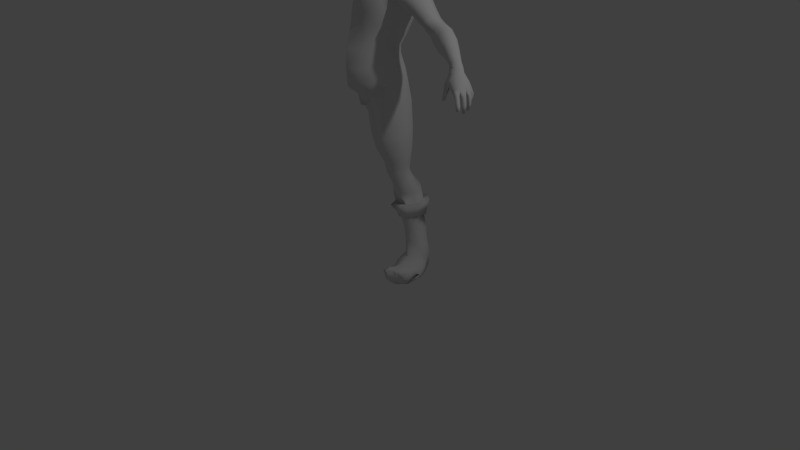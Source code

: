 # Source: PP_KrigerTegning_03_StartStoevler2_Half.blend  (saved by Blender 2.69.0; exported with 4.5.12 LTS)
import bpy
from mathutils import Matrix  # noqa: F401  (used for matrix-valued properties, if any)

bpy.ops.wm.read_factory_settings(use_empty=True)
scene = bpy.context.scene
scene.name = 'Scene'

# ---- collections
col_collection_1 = bpy.data.collections.new('Collection 1'); scene.collection.children.link(col_collection_1)

# ---- world
world_world = bpy.data.worlds.new('World'); scene.world = world_world
world_world.color = (0.05088, 0.05088, 0.05088)
world_world.use_sun_shadow = False
world_world.sun_shadow_jitter_overblur = 0.0
world_world.cycles.sampling_method = 'MANUAL'
world_world.cycles.sample_map_resolution = 256

# ---- cameras
cam_camera = bpy.data.cameras.new('Camera')
cam_camera.clip_end = 100.0
cam_camera.lens = 35.0
cam_camera.sensor_width = 32.0
cam_camera.sensor_height = 18.0
cam_camera.ortho_scale = 7.314
cam_camera.dof.focus_distance = 0.0
cam_camera.dof.aperture_fstop = 128.0

# ---- lights
light_lamp = bpy.data.lights.new('Lamp', 'POINT')
light_lamp.transmission_factor = 0.0
light_lamp.cutoff_distance = 30.0
light_lamp.energy = 100.0
light_lamp.shadow_buffer_clip_start = 1.001
light_lamp.shadow_soft_size = 0.1
light_lamp.shadow_maximum_resolution = 0.006
light_lamp.use_absolute_resolution = True
light_lamp.cycles.use_multiple_importance_sampling = False

# ---- meshes
me_objlowman = bpy.data.meshes.new('objlowman_')
me_objlowman.from_pydata([(-1.05e-07, 4.111, -0.157), (-1.05e-07, 3.876, -0.1076), (-2.744e-05, 2.736, 0.4493), (-1.05e-07, 2.46, -0.2688), (1.633e-07, 2.29, 0.424), (-1.045e-07, 3.996, 0.3947), (-1.05e-07, 4.034, 0.3728), (-1.051e-07, 3.901, 0.3435), (-1.054e-07, 3.901, 0.4017), (-1.05e-07, 3.844, 0.3587), (-1.05e-07, 4.227, 0.3523), (-1.05e-07, 4.084, 0.3876), (-1.05e-07, 4.304, 0.2885), (-0.002594, 3.75, 0.3344), (-0.002594, 3.778, 0.3432), (-2.599e-05, 3.016, 0.3742), (-2.599e-05, 3.162, 0.3605), (-2.6e-05, 3.658, -0.2099), (-2.6e-05, 3.524, -0.2673), (-2.6e-05, 2.733, -0.1762), (-2.6e-05, 2.932, -0.1991), (-2.599e-05, 3.308, 0.3316), (-2.599e-05, 3.441, 0.2752), (-2.6e-05, 3.12, -0.2843), (-2.6e-05, 3.333, -0.3117), (-1.05e-07, 4.364, 0.1486), (-2.599e-05, 3.53, 0.1918), (-1.05e-07, 4.316, -0.06873), (-1.05e-07, 4.228, -0.1379), (-1.05e-07, 2.318, -0.2982), (-1.05e-07, 2.179, 0.2707), (-1.05e-07, 2.037, 0.2264), (-1.05e-07, 2.188, -0.2551), (-1.05e-07, 2.101, -0.03637), (-1.05e-07, 3.772, 0.1875), (-1.05e-07, 4.011, -0.1255), (-1.05e-07, 3.787, -0.1312), (-1.05e-07, 3.71, -0.1592), (-2.599e-05, 3.639, 0.1752), (-0.002594, 3.698, 0.1719), (-1.05e-07, 4.359, 0.03102), (-1.05e-07, 3.946, -0.1035), (-1.05e-07, 2.608, -0.1575), (1.633e-07, 2.514, 0.4515), (0.1298, 2.912, -0.2472), (0.3314, 2.9, -0.1999), (0.406, 3.122, -0.251), (0.1768, 3.115, -0.3151), (0.1515, 3.0, 0.3478), (0.2027, 3.154, 0.3791), (0.1462, 3.695, -0.229), (0.1822, 3.562, -0.2917), (0.1964, 3.342, -0.3136), (0.393, 3.343, -0.3033), (0.3819, 3.59, -0.2494), (0.1155, 2.742, -0.2069), (0.19, 3.326, 0.369), (0.1201, 3.499, 0.2493), (0.3144, 2.63, 0.1965), (0.1705, 2.517, 0.414), (0.1594, 2.73, 0.3753), (0.2528, 2.856, 0.2417), (0.3007, 2.658, -0.1201), (0.3687, 2.681, 0.03121), (0.3674, 2.778, 0.04536), (0.2823, 2.746, -0.1359), (0.3726, 2.991, 0.04509), (0.3953, 3.145, 0.02964), (0.0964, 4.35, 0.1409), (0.1675, 4.276, 0.1504), (0.1502, 4.213, 0.2525), (0.09295, 4.286, 0.2771), (0.3115, 3.017, 0.2623), (0.6586, 3.35, 0.07925), (0.5656, 3.28, 0.1393), (0.4485, 3.346, 0.1654), (0.5021, 3.498, 0.1176), (0.6798, 3.385, -0.04776), (0.5492, 3.551, -0.07542), (0.686, 3.335, -0.1922), (0.6156, 3.455, -0.2291), (0.6336, 3.238, -0.2186), (0.5291, 3.312, -0.2361), (0.4728, 3.226, -0.09507), (0.4437, 3.24, -0.105), (0.4816, 3.238, 0.00386), (0.4592, 3.266, -0.01723), (0.4901, 3.248, 0.09208), (0.4227, 3.274, 0.1059), (0.877, 3.095, 0.1164), (0.7493, 3.178, 0.1167), (0.8176, 3.24, 0.05766), (0.9245, 3.158, 0.05994), (0.9237, 3.168, -0.03657), (0.8256, 3.263, -0.04699), (0.9023, 3.142, -0.1328), (0.802, 3.23, -0.1559), (0.7276, 3.151, -0.178), (0.8535, 3.078, -0.1548), (0.6089, 3.15, -0.07165), (0.8126, 3.025, -0.08833), (0.6116, 3.16, 0.01033), (0.8263, 3.017, 0.001287), (0.8415, 3.048, 0.06357), (0.6361, 3.174, 0.07527), (1.147, 2.913, 0.1372), (1.048, 2.976, 0.09676), (1.088, 3.056, 0.07726), (1.199, 2.989, 0.1234), (1.233, 3.028, 0.02629), (1.122, 3.097, -0.01182), (1.202, 2.97, -0.08274), (1.072, 3.051, -0.1353), (1.023, 2.982, -0.1657), (1.15, 2.879, -0.1224), (0.9869, 2.896, -0.08934), (1.097, 2.805, -0.0652), (0.9873, 2.867, 0.01028), (1.101, 2.804, 0.03356), (1.01, 2.914, 0.08452), (1.114, 2.849, 0.1128), (1.253, 2.846, 0.1641), (1.298, 2.906, 0.1476), (1.325, 2.933, 0.07738), (1.315, 2.892, -0.001785), (1.288, 2.82, -0.0402), (1.252, 2.761, -0.01303), (1.243, 2.764, 0.05684), (1.239, 2.797, 0.1273), (0.2719, 3.672, -0.1224), (0.3765, 3.628, -0.05207), (0.3097, 3.646, -0.002397), (0.3104, 3.562, 0.1165), (0.2186, 3.596, 0.09586), (0.0905, 3.564, 0.1759), (0.1653, 4.184, -0.04661), (0.1602, 4.254, -0.0268), (0.09462, 4.303, -0.05795), (0.111, 4.216, -0.1165), (0.3543, 3.368, 0.2684), (0.3677, 3.179, 0.2076), (1.515, 2.72, 0.1807), (1.505, 2.698, 0.2458), (1.446, 2.762, 0.218), (1.466, 2.786, 0.1619), (1.473, 2.764, 0.1033), (1.507, 2.71, 0.1188), (1.452, 2.712, 0.07255), (1.483, 2.68, 0.07767), (1.426, 2.684, 0.07634), (1.457, 2.651, 0.07145), (1.438, 2.617, 0.1079), (1.401, 2.669, 0.1055), (1.375, 2.601, 0.2661), (1.378, 2.666, 0.1704), (1.409, 2.705, 0.2478), (1.423, 2.62, 0.3128), (1.571, 2.641, 0.2737), (1.581, 2.652, 0.1989), (1.628, 2.596, 0.217), (1.618, 2.592, 0.2949), (1.574, 2.645, 0.1262), (1.548, 2.62, 0.07817), (1.599, 2.569, 0.09243), (1.618, 2.579, 0.1386), (1.515, 2.585, 0.07705), (1.569, 2.538, 0.08995), (1.501, 2.563, 0.1193), (1.584, 2.528, 0.1442), (1.496, 2.573, 0.1863), (1.599, 2.541, 0.2147), (1.678, 2.361, 0.2757), (1.668, 2.356, 0.3074), (1.695, 2.352, 0.3242), (1.705, 2.355, 0.2923), (1.488, 2.655, 0.299), (1.472, 2.586, 0.3116), (1.431, 2.429, 0.315), (1.408, 2.426, 0.3374), (1.439, 2.442, 0.3555), (1.456, 2.444, 0.3354), (1.426, 2.58, 0.1675), (1.432, 2.554, 0.2454), (1.666, 2.36, 0.1994), (1.647, 2.379, 0.1874), (1.646, 2.377, 0.2269), (1.672, 2.364, 0.229), (1.53, 2.617, 0.3234), (1.58, 2.586, 0.3464), (1.697, 2.386, 0.3743), (1.68, 2.384, 0.4011), (1.704, 2.395, 0.4154), (1.717, 2.397, 0.3851), (1.604, 2.425, 0.1487), (1.62, 2.417, 0.1531), (1.618, 2.406, 0.1282), (1.596, 2.423, 0.1169), (1.683, 2.522, 0.2647), (1.676, 2.518, 0.3097), (1.654, 2.501, 0.2497), (1.642, 2.492, 0.3025), (1.588, 2.535, 0.2873), (1.635, 2.503, 0.2144), (1.644, 2.499, 0.1662), (1.679, 2.51, 0.2141), (1.677, 2.508, 0.1737), (1.664, 2.532, 0.3473), (1.644, 2.521, 0.3891), (1.64, 2.503, 0.3341), (1.622, 2.5, 0.3666), (1.55, 2.547, 0.3351), (1.61, 2.5, 0.09934), (1.637, 2.516, 0.09936), (1.612, 2.502, 0.137), (1.638, 2.519, 0.1316), (1.699, 2.426, 0.3237), (1.709, 2.431, 0.2819), (1.679, 2.42, 0.2709), (1.663, 2.411, 0.3111), (1.658, 2.435, 0.2195), (1.664, 2.441, 0.1797), (1.693, 2.423, 0.2244), (1.69, 2.428, 0.1882), (1.705, 2.443, 0.3723), (1.682, 2.438, 0.413), (1.677, 2.431, 0.3595), (1.657, 2.428, 0.3898), (1.607, 2.46, 0.108), (1.638, 2.465, 0.1087), (1.612, 2.462, 0.1422), (1.64, 2.466, 0.1413), (1.353, 2.771, 0.1883), (1.391, 2.815, 0.1841), (1.415, 2.832, 0.1348), (1.419, 2.802, 0.07306), (1.403, 2.746, 0.0402), (1.375, 2.711, 0.05542), (1.353, 2.712, 0.09194), (1.343, 2.738, 0.1429), (1.426, 2.478, 0.2805), (1.464, 2.507, 0.3153), (1.397, 2.485, 0.3142), (1.44, 2.505, 0.3459), (1.492, 2.574, 0.3236), (1.491, 2.559, 0.2584), (0.9788, 3.022, 0.0708), (1.011, 3.091, 0.04688), (1.036, 3.12, -0.03032), (0.9679, 3.102, -0.1296), (0.9266, 3.039, -0.1524), (0.9068, 2.969, -0.08612), (0.9241, 2.929, -0.001979), (0.9437, 2.97, 0.05878), (0.1496, 2.477, -0.2582), (0.1848, 2.289, -0.337), (0.1962, 2.373, 0.4222), (0.3295, 2.481, 0.1855), (0.3642, 2.315, 0.1729), (0.2122, 2.208, 0.2642), (0.3903, 2.519, 0.001843), (0.4315, 2.361, 0.001703), (0.3671, 2.493, -0.1365), (0.3875, 2.331, -0.1652), (0.04852, 2.029, 0.1965), (0.02737, 2.083, -0.03826), (0.05859, 2.134, -0.3302), (0.375, 2.14, 0.2194), (0.1918, 2.086, 0.2548), (0.4509, 2.11, 0.01976), (0.4296, 2.119, -0.1848), (0.2683, 2.078, -0.2862), (0.08965, 1.969, 0.1873), (0.1212, 1.995, -0.194), (0.05681, 1.905, -0.03246), (0.1158, 3.809, 0.2491), (0.06572, 3.795, 0.1781), (0.04282, 3.787, 0.1837), (0.03343, 3.753, 0.2676), (0.08597, 4.01, -0.108), (0.1087, 4.096, -0.1381), (0.0713, 3.797, -0.1302), (0.06868, 3.887, -0.09752), (0.09564, 3.73, -0.1653), (0.1381, 4.017, -0.05267), (0.1584, 4.085, -0.06396), (0.1422, 3.8, -0.08535), (0.1147, 3.899, -0.03984), (0.1804, 3.708, -0.07692), (0.1681, 4.082, 0.009577), (0.1746, 4.156, 0.04981), (0.1291, 3.776, 0.0896), (0.1405, 3.899, 0.04412), (0.1883, 3.671, 0.0267), (0.1506, 3.659, 0.1057), (0.07881, 3.654, 0.1599), (0.08646, 3.762, 0.1463), (0.04037, 3.749, 0.1689), (0.1197, 3.966, -0.03772), (0.139, 3.976, 0.01886), (0.1544, 4.03, 0.003772), (0.09485, 4.345, 0.03618), (0.1694, 4.266, 0.0485), (0.1831, 4.168, 0.1389), (0.1981, 4.063, 0.05911), (0.1777, 4.052, 0.09283), (0.181, 4.075, 0.1033), (0.1955, 4.085, 0.07562), (0.1881, 3.996, 0.0718), (0.1716, 3.996, 0.09687), (0.1755, 4.025, 0.09164), (0.1944, 4.03, 0.05751), (0.1555, 3.887, 0.1216), (0.133, 3.837, 0.1439), (0.1697, 4.05, 0.1823), (0.1723, 4.055, 0.2289), (0.1734, 4.114, 0.2155), (0.171, 4.085, 0.1675), (0.1452, 3.87, 0.2271), (0.1574, 3.927, 0.2099), (0.158, 3.985, 0.18), (0.1458, 3.975, 0.2325), (0.1635, 4.013, 0.2396), (0.1539, 4.02, 0.1892), (0.1946, 4.098, 0.07252), (0.1758, 4.105, 0.0764), (0.1762, 4.072, 0.04111), (0.1981, 4.07, 0.03848), (0.1879, 3.99, 0.05511), (0.1971, 4.032, 0.03573), (0.1705, 4.032, 0.0354), (0.1577, 3.985, 0.05502), (0.1695, 3.947, 0.1085), (0.1829, 3.953, 0.08055), (0.157, 3.94, 0.07553), (0.1556, 3.929, 0.1137), (0.1625, 3.965, 0.1316), (0.1659, 3.949, 0.1534), (0.1616, 3.991, 0.1466), (0.16, 4.018, 0.1523), (0.1611, 4.044, 0.1507), (0.1859, 4.092, 0.1146), (0.1749, 4.108, 0.1231), (0.1767, 3.97, 0.1063), (0.1689, 3.975, 0.122), (0.1653, 3.993, 0.122), (0.1686, 4.042, 0.123), (0.1647, 4.019, 0.1215), (0.1703, 4.068, 0.1412), (0.07293, 3.952, -0.08688), (0.186, 3.97, 0.0862), (0.1728, 4.059, 0.1241), (0.1267, 2.633, -0.2042), (0.4767, 1.094, 0.002272), (0.3958, 1.078, 0.0297), (0.3638, 1.241, 0.09927), (0.4395, 1.256, 0.07606), (0.4963, 1.252, -0.01775), (0.5124, 1.166, -0.05169), (0.4727, 1.272, -0.133), (0.4951, 1.195, -0.1683), (0.3928, 1.255, -0.2152), (0.4213, 1.204, -0.2139), (0.3277, 1.068, -0.01316), (0.3073, 1.249, 0.07741), (0.2684, 1.096, -0.1444), (0.2826, 1.201, -0.21), (0.2885, 1.26, -0.1975), (0.2747, 1.208, -0.1073), (0.7492, -0.03023, 0.2963), (0.6816, -0.01113, 0.3322), (0.802, 0.08481, 0.08684), (0.8363, 0.04732, 0.0563), (0.8282, -0.03158, 0.1954), (0.7814, -0.02205, 0.2687), (0.7465, 0.1081, -0.1963), (0.6479, 0.3477, -0.2111), (0.6573, 0.335, -0.2787), (0.6708, 0.113, -0.2797), (0.6065, 0.1295, -0.4076), (0.583, 0.3531, -0.3656), (0.7592, 0.1432, 0.1986), (0.5762, -0.01683, 0.3134), (0.5594, 0.1179, 0.3425), (0.7361, 0.1499, 0.2993), (0.4271, 0.1397, -0.3878), (0.4676, 0.2869, -0.3688), (0.4532, 0.2454, -0.2403), (0.4265, 0.1226, -0.2594), (0.4874, 0.1947, -0.1036), (0.4623, 0.4122, -0.1124), (0.4632, 0.626, -0.07616), (0.4693, 0.7208, -0.05524), (0.534, 0.7285, -0.08849), (0.5546, 0.5926, -0.1032), (0.5791, 0.7266, -0.1848), (0.5907, 0.5826, -0.1886), (0.5718, 0.6802, -0.3121), (0.5819, 0.479, -0.3508), (0.4688, 0.7075, -0.3543), (0.5198, 0.495, -0.3543), (0.402, 0.651, -0.09271), (0.4547, 0.5302, -0.09217), (0.448, 0.4389, -0.3491), (0.3719, 0.6649, -0.3434), (0.3479, 0.6781, -0.1931), (0.3966, 0.5134, -0.2096), (0.5344, 0.3811, -0.09027), (0.5036, 0.4824, -0.09641), (0.5828, 0.4819, -0.1206), (0.6615, 0.2857, -0.143), (0.3512, 1.357, 0.1174), (0.4472, 1.377, 0.08728), (0.508, 1.35, 0.01373), (0.4866, 1.365, -0.1347), (0.3985, 1.35, -0.1878), (0.2724, 1.366, 0.08537), (0.2555, 1.355, -0.1709), (0.219, 1.337, -0.08146), (0.4954, 0.989, -0.01722), (0.3487, 0.9767, 0.002109), (0.5628, 0.9916, -0.1201), (0.5457, 0.9773, -0.2464), (0.4506, 1.027, -0.3541), (0.3403, 0.9508, -0.04079), (0.2675, 0.9924, -0.3397), (0.2646, 0.9431, -0.1745), (0.648, 0.1899, -0.05667), (0.7286, 0.1383, -0.04884), (0.6248, 0.1553, 0.3877), (0.7588, 0.1286, -0.09876), (0.843, 0.04715, 0.004449), (0.7955, 0.08796, -0.09935), (0.7989, -0.006004, -0.1147), (0.8314, -0.01681, -0.001432), (0.5201, -0.03059, 0.02804), (0.4949, 0.1249, 0.05375), (0.5473, 0.093, 0.1496), (0.5484, -0.0191, 0.1422), (0.5942, 0.1859, -0.0283), (0.7152, 0.144, 0.3186), (0.441, 0.02267, -0.371), (0.5891, 0.02424, -0.4154), (0.6584, -0.002821, -0.3361), (0.746, -0.007168, -0.2035), (0.4815, -0.008213, -0.1328), (0.4453, -0.005857, -0.2825), (0.5163, 0.8491, -0.05611), (0.3734, 0.8172, -0.03272), (0.5738, 0.8593, -0.1588), (0.5621, 0.8517, -0.3108), (0.4634, 0.8348, -0.383), (0.3685, 0.8067, -0.07053), (0.298, 0.8011, -0.1906), (0.3264, 0.8198, -0.3662), (0.3241, 1.508, 0.1976), (0.4528, 1.529, 0.1706), (0.2855, 1.68, 0.2342), (0.4028, 1.702, 0.1951), (0.5222, 1.523, 0.02058), (0.51, 1.717, 0.02212), (0.5001, 1.573, -0.1473), (0.4889, 1.802, -0.1612), (0.3726, 1.556, -0.2347), (0.3436, 1.773, -0.227), (0.2265, 1.519, 0.1642), (0.1714, 1.698, 0.1986), (0.2107, 1.579, -0.2067), (0.1884, 1.419, -0.05169), (0.183, 1.743, -0.2126), (0.1311, 1.626, -0.0275), (0.6835, 0.0207, 0.0609), (0.6722, 0.1465, 0.3641), (0.8397, 0.03006, 0.0459), (0.6343, 0.1648, 0.4009), (0.5633, -0.01523, 0.2221), (0.5567, 0.09087, 0.2321), (0.5513, 0.8496, 0.01143), (0.6583, 0.143, 0.377), (0.7893, 0.1192, 0.1036), (0.8321, 0.04406, 0.05931), (0.8408, 0.02297, 0.04194), (0.8326, 0.0528, 0.04359), (0.8465, 0.002583, 0.04082), (0.745, -0.01216, 0.02968), (0.7245, -0.008485, -0.007809), (0.6362, -0.01757, 0.01039), (0.143, 4.015, 0.3061), (0.1353, 4.054, 0.2995), (0.1039, 3.874, 0.3077), (0.1161, 3.919, 0.2981), (0.02601, 4.002, 0.3322), (0.08208, 4.044, 0.3446), (0.1356, 3.97, 0.304), (0.0665, 3.914, 0.3308), (0.05408, 3.929, 0.3781), (0.1259, 4.106, 0.303), (0.1273, 4.168, 0.302), (0.06586, 3.858, 0.3478), (0.06938, 4.21, 0.3431), (0.07753, 4.091, 0.369), (0.09287, 3.834, 0.3047), (0.03732, 3.783, 0.3337), (0.6053, 0.1544, 0.2769), (0.7425, 0.1408, 0.3149), (0.7106, 0.1442, 0.3234), (0.8541, 0.114, 0.2844), (0.67, 0.1496, 0.2604), (0.8298, -0.0009608, 0.1403), (0.8082, 0.1092, 0.2877), (0.7644, 0.1362, 0.3081), (0.6501, 0.1506, 0.2653), (0.6784, 0.1332, 0.08703), (0.7441, 0.1156, 0.05098), (0.6604, 0.1335, 0.09573), (0.7897, 0.09662, 0.03406), (0.689, 0.1356, 0.08267), (0.6259, 0.1323, 0.1119), (0.7676, 0.1101, 0.04853), (0.3494, 0.8191, 0.04391), (0.4676, 0.6749, -0.03158), (0.5559, 0.6875, -0.07278), (0.6386, 0.8687, -0.1388), (0.6069, 0.6878, -0.1814), (0.595, 0.6753, -0.323), (0.6133, 0.8746, -0.3579), (0.4776, 0.6662, -0.3827), (0.4729, 0.8589, -0.4599), (0.2543, 0.8134, -0.1382), (0.3847, 0.6425, -0.07264), (0.2496, 0.8253, -0.4249), (0.3578, 0.6365, -0.3603), (0.323, 0.6292, -0.1865), (0.3323, 0.7514, -0.03986)], [], [(44, 47, 46), (44, 46, 45), (48, 49, 16), (48, 16, 15), (50, 51, 18), (50, 18, 17), (51, 54, 53), (51, 53, 52), (47, 52, 53), (47, 53, 46), (19, 20, 44), (19, 44, 55), (56, 57, 22), (56, 22, 21), (56, 21, 16), (56, 16, 49), (58, 61, 60), (58, 60, 59), (62, 65, 64), (62, 64, 63), (66, 45, 46), (66, 46, 67), (68, 71, 70), (68, 70, 69), (61, 64, 66), (61, 66, 72), (73, 76, 75), (73, 75, 74), (77, 78, 76), (77, 76, 73), (79, 80, 78), (79, 78, 77), (81, 82, 80), (81, 80, 79), (83, 84, 82), (83, 82, 81), (85, 86, 84), (85, 84, 83), (87, 88, 86), (87, 86, 85), (74, 75, 88), (74, 88, 87), (89, 92, 91), (89, 91, 90), (93, 94, 91), (93, 91, 92), (95, 96, 94), (95, 94, 93), (95, 98, 97), (95, 97, 96), (98, 100, 99), (98, 99, 97), (100, 102, 101), (100, 101, 99), (103, 104, 101), (103, 101, 102), (89, 90, 104), (89, 104, 103), (105, 108, 107), (105, 107, 106), (109, 110, 107), (109, 107, 108), (111, 112, 110), (111, 110, 109), (111, 114, 113), (111, 113, 112), (114, 116, 115), (114, 115, 113), (116, 118, 117), (116, 117, 115), (118, 120, 119), (118, 119, 117), (105, 106, 119), (105, 119, 120), (121, 122, 108), (121, 108, 105), (108, 122, 123), (108, 123, 109), (109, 123, 124), (109, 124, 111), (124, 125, 114), (124, 114, 111), (125, 126, 116), (125, 116, 114), (126, 127, 118), (126, 118, 116), (118, 127, 128), (118, 128, 120), (120, 128, 121), (120, 121, 105), (129, 131, 130), (129, 130, 54), (132, 130, 131), (132, 131, 133), (57, 132, 133), (57, 133, 134), (135, 138, 137), (135, 137, 136), (44, 20, 23), (44, 23, 47), (129, 54, 51), (129, 51, 50), (52, 24, 18), (52, 18, 51), (23, 24, 52), (23, 52, 47), (45, 65, 55), (45, 55, 44), (139, 132, 57), (139, 57, 56), (49, 140, 139), (49, 139, 56), (2, 60, 48), (2, 48, 15), (12, 71, 68), (12, 68, 25), (134, 26, 22), (134, 22, 57), (27, 137, 138), (27, 138, 28), (141, 144, 143), (141, 143, 142), (141, 146, 145), (141, 145, 144), (146, 148, 147), (146, 147, 145), (148, 150, 149), (148, 149, 147), (151, 152, 149), (151, 149, 150), (153, 156, 155), (153, 155, 154), (157, 160, 159), (157, 159, 158), (161, 164, 163), (161, 163, 162), (163, 166, 165), (163, 165, 162), (166, 168, 167), (166, 167, 165), (168, 170, 169), (168, 169, 167), (171, 174, 173), (171, 173, 172), (175, 155, 156), (175, 156, 176), (177, 180, 179), (177, 179, 178), (181, 182, 153), (181, 153, 154), (162, 148, 146), (162, 146, 161), (165, 150, 148), (165, 148, 162), (167, 151, 150), (167, 150, 165), (183, 186, 185), (183, 185, 184), (158, 159, 164), (158, 164, 161), (146, 141, 158), (146, 158, 161), (142, 157, 158), (142, 158, 141), (187, 188, 160), (187, 160, 157), (189, 192, 191), (189, 191, 190), (193, 196, 195), (193, 195, 194), (197, 159, 160), (197, 160, 198), (199, 170, 159), (199, 159, 197), (200, 201, 170), (200, 170, 199), (198, 160, 201), (198, 201, 200), (202, 170, 168), (202, 168, 203), (204, 159, 170), (204, 170, 202), (205, 164, 159), (205, 159, 204), (203, 168, 164), (203, 164, 205), (206, 160, 188), (206, 188, 207), (208, 201, 160), (208, 160, 206), (209, 210, 201), (209, 201, 208), (207, 188, 210), (207, 210, 209), (211, 166, 163), (211, 163, 212), (213, 168, 166), (213, 166, 211), (214, 164, 168), (214, 168, 213), (212, 163, 164), (212, 164, 214), (215, 216, 197), (215, 197, 198), (216, 217, 199), (216, 199, 197), (218, 200, 199), (218, 199, 217), (215, 198, 200), (215, 200, 218), (219, 202, 203), (219, 203, 220), (221, 204, 202), (221, 202, 219), (221, 222, 205), (221, 205, 204), (222, 220, 203), (222, 203, 205), (223, 206, 207), (223, 207, 224), (223, 225, 208), (223, 208, 206), (225, 226, 209), (225, 209, 208), (224, 207, 209), (224, 209, 226), (227, 211, 212), (227, 212, 228), (227, 229, 213), (227, 213, 211), (230, 214, 213), (230, 213, 229), (230, 228, 212), (230, 212, 214), (173, 174, 216), (173, 216, 215), (174, 171, 217), (174, 217, 216), (217, 171, 172), (217, 172, 218), (218, 172, 173), (218, 173, 215), (220, 184, 185), (220, 185, 219), (219, 185, 186), (219, 186, 221), (186, 183, 222), (186, 222, 221), (183, 184, 220), (183, 220, 222), (224, 191, 192), (224, 192, 223), (192, 189, 225), (192, 225, 223), (189, 190, 226), (189, 226, 225), (226, 190, 191), (226, 191, 224), (228, 195, 196), (228, 196, 227), (196, 193, 229), (196, 229, 227), (229, 193, 194), (229, 194, 230), (194, 195, 228), (194, 228, 230), (231, 155, 143), (231, 143, 232), (232, 143, 144), (232, 144, 233), (233, 144, 145), (233, 145, 234), (145, 147, 235), (145, 235, 234), (147, 149, 236), (147, 236, 235), (236, 149, 152), (236, 152, 237), (237, 152, 154), (237, 154, 238), (238, 154, 155), (238, 155, 231), (182, 176, 240), (182, 240, 239), (241, 153, 182), (241, 182, 239), (242, 156, 153), (242, 153, 241), (240, 176, 156), (240, 156, 242), (177, 239, 240), (177, 240, 180), (178, 241, 239), (178, 239, 177), (179, 242, 241), (179, 241, 178), (180, 240, 242), (180, 242, 179), (142, 143, 155), (142, 155, 175), (142, 175, 187), (142, 187, 157), (176, 243, 187), (176, 187, 175), (182, 244, 243), (182, 243, 176), (243, 210, 188), (243, 188, 187), (244, 201, 210), (244, 210, 243), (169, 170, 201), (169, 201, 244), (169, 244, 182), (169, 182, 181), (181, 151, 167), (181, 167, 169), (181, 154, 152), (181, 152, 151), (245, 246, 92), (245, 92, 89), (92, 246, 247), (92, 247, 93), (93, 247, 248), (93, 248, 95), (248, 249, 98), (248, 98, 95), (249, 250, 100), (249, 100, 98), (250, 251, 102), (250, 102, 100), (102, 251, 252), (102, 252, 103), (103, 252, 245), (103, 245, 89), (121, 231, 232), (121, 232, 122), (122, 232, 233), (122, 233, 123), (123, 233, 234), (123, 234, 124), (234, 235, 125), (234, 125, 124), (235, 236, 126), (235, 126, 125), (126, 236, 237), (126, 237, 127), (127, 237, 238), (127, 238, 128), (128, 238, 231), (128, 231, 121), (75, 76, 132), (75, 132, 139), (76, 78, 130), (76, 130, 132), (130, 78, 80), (130, 80, 54), (54, 80, 82), (54, 82, 53), (53, 82, 84), (53, 84, 46), (46, 84, 86), (46, 86, 67), (67, 86, 88), (67, 88, 140), (88, 75, 139), (88, 139, 140), (49, 48, 72), (49, 72, 140), (253, 254, 29), (253, 29, 3), (255, 258, 257), (255, 257, 256), (256, 257, 260), (256, 260, 259), (261, 259, 260), (261, 260, 262), (253, 261, 262), (253, 262, 254), (4, 30, 258), (4, 258, 255), (30, 31, 263), (30, 263, 258), (32, 265, 264), (32, 264, 33), (29, 254, 265), (29, 265, 32), (263, 31, 33), (263, 33, 264), (266, 257, 258), (266, 258, 267), (268, 260, 257), (268, 257, 266), (268, 269, 262), (268, 262, 260), (269, 270, 254), (269, 254, 262), (267, 258, 263), (267, 263, 271), (272, 273, 264), (272, 264, 265), (270, 272, 265), (270, 265, 254), (271, 263, 264), (271, 264, 273), (72, 66, 67), (72, 67, 140), (274, 277, 276), (274, 276, 275), (277, 13, 34), (277, 34, 276), (0, 279, 278), (0, 278, 35), (1, 281, 280), (1, 280, 36), (50, 17, 37), (50, 37, 282), (278, 279, 284), (278, 284, 283), (281, 286, 285), (281, 285, 280), (129, 50, 282), (129, 282, 287), (284, 135, 289), (284, 289, 288), (285, 286, 291), (285, 291, 290), (131, 129, 287), (131, 287, 292), (293, 133, 131), (293, 131, 292), (294, 134, 133), (294, 133, 293), (38, 26, 134), (38, 134, 294), (282, 37, 36), (282, 36, 280), (287, 282, 280), (287, 280, 285), (292, 287, 285), (292, 285, 290), (293, 292, 290), (293, 290, 295), (294, 293, 295), (294, 295, 296), (38, 294, 296), (38, 296, 39), (297, 283, 299), (297, 299, 298), (28, 138, 279), (28, 279, 0), (279, 138, 135), (279, 135, 284), (68, 300, 40), (68, 40, 25), (69, 301, 300), (69, 300, 68), (289, 301, 69), (289, 69, 302), (303, 306, 305), (303, 305, 304), (307, 310, 309), (307, 309, 308), (311, 312, 290), (311, 290, 291), (296, 295, 275), (296, 275, 276), (39, 296, 276), (39, 276, 34), (313, 316, 315), (313, 315, 314), (312, 311, 318), (312, 318, 317), (319, 322, 321), (319, 321, 320), (315, 302, 69), (315, 69, 70), (323, 326, 325), (323, 325, 324), (327, 330, 329), (327, 329, 328), (331, 334, 333), (331, 333, 332), (335, 337, 319), (335, 319, 336), (338, 339, 313), (338, 313, 322), (340, 323, 324), (340, 324, 341), (311, 291, 333), (311, 333, 334), (298, 330, 333), (298, 333, 291), (288, 325, 329), (288, 329, 299), (302, 341, 324), (302, 324, 289), (336, 318, 311), (336, 311, 334), (335, 336, 334), (335, 334, 331), (308, 344, 343), (308, 343, 342), (345, 346, 309), (345, 309, 304), (341, 316, 347), (341, 347, 340), (302, 315, 316), (302, 316, 341), (299, 283, 284), (299, 284, 288), (41, 35, 278), (41, 278, 348), (348, 278, 283), (348, 283, 297), (304, 309, 310), (304, 310, 303), (308, 342, 349), (308, 349, 307), (314, 321, 322), (314, 322, 313), (320, 318, 336), (320, 336, 319), (326, 328, 329), (326, 329, 325), (332, 333, 330), (332, 330, 327), (337, 338, 322), (337, 322, 319), (339, 347, 316), (339, 316, 313), (298, 299, 329), (298, 329, 330), (289, 324, 325), (289, 325, 288), (308, 309, 346), (308, 346, 344), (304, 305, 350), (304, 350, 345), (303, 326, 323), (303, 323, 306), (310, 328, 326), (310, 326, 303), (307, 327, 328), (307, 328, 310), (349, 332, 327), (349, 327, 307), (342, 331, 332), (342, 332, 349), (343, 335, 331), (343, 331, 342), (344, 337, 335), (344, 335, 343), (346, 338, 337), (346, 337, 344), (345, 339, 338), (345, 338, 346), (350, 347, 339), (350, 339, 345), (305, 340, 347), (305, 347, 350), (306, 323, 340), (306, 340, 305), (289, 135, 136), (289, 136, 301), (137, 300, 301), (137, 301, 136), (27, 40, 300), (27, 300, 137), (297, 298, 291), (297, 291, 286), (348, 297, 286), (348, 286, 281), (41, 348, 281), (41, 281, 1), (290, 312, 275), (290, 275, 295), (317, 274, 275), (317, 275, 312), (55, 351, 42), (55, 42, 19), (61, 72, 48), (61, 48, 60), (45, 66, 64), (45, 64, 65), (61, 58, 63), (61, 63, 64), (65, 62, 351), (65, 351, 55), (43, 59, 60), (43, 60, 2), (3, 42, 351), (3, 351, 253), (256, 58, 59), (256, 59, 255), (63, 58, 256), (63, 256, 259), (62, 63, 259), (62, 259, 261), (351, 62, 261), (351, 261, 253), (255, 59, 43), (255, 43, 4), (352, 355, 354), (352, 354, 353), (352, 357, 356), (352, 356, 355), (357, 359, 358), (357, 358, 356), (359, 361, 360), (359, 360, 358), (353, 354, 363), (353, 363, 362), (364, 367, 366), (364, 366, 365), (361, 365, 366), (361, 366, 360), (362, 363, 367), (362, 367, 364), (506, 510, 477, 471), (374, 377, 376), (374, 376, 375), (378, 379, 376), (378, 376, 377), (384, 387, 386), (384, 386, 385), (378, 384, 385), (378, 385, 379), (388, 389, 386), (388, 386, 387), (390, 393, 392), (390, 392, 391), (393, 395, 394), (393, 394, 392), (395, 397, 396), (395, 396, 394), (396, 397, 399), (396, 399, 398), (400, 401, 390), (400, 390, 391), (402, 405, 404), (402, 404, 403), (398, 399, 402), (398, 402, 403), (404, 405, 401), (404, 401, 400), (406, 409, 408), (406, 408, 407), (374, 375, 408), (374, 408, 409), (388, 406, 407), (388, 407, 389), (410, 354, 355), (410, 355, 411), (355, 356, 412), (355, 412, 411), (356, 358, 413), (356, 413, 412), (358, 360, 414), (358, 414, 413), (415, 363, 354), (415, 354, 410), (416, 366, 367), (416, 367, 417), (360, 366, 416), (360, 416, 414), (417, 367, 363), (417, 363, 415), (353, 419, 418), (353, 418, 352), (418, 420, 357), (418, 357, 352), (420, 421, 359), (420, 359, 357), (421, 422, 361), (421, 361, 359), (362, 423, 419), (362, 419, 353), (424, 425, 364), (424, 364, 365), (361, 422, 424), (361, 424, 365), (364, 425, 423), (364, 423, 362), (430, 433, 432), (430, 432, 431), (434, 437, 436), (434, 436, 435), (436, 438, 435), (378, 441, 440), (378, 440, 384), (442, 441, 378), (442, 378, 377), (443, 442, 377), (443, 377, 374), (431, 432, 443), (431, 443, 374), (409, 426, 427), (409, 427, 429), (388, 435, 438), (388, 438, 406), (444, 434, 435), (444, 435, 388), (387, 445, 444), (387, 444, 388), (440, 445, 387), (440, 387, 384), (407, 408, 393), (407, 393, 390), (408, 375, 395), (408, 395, 393), (375, 376, 397), (375, 397, 395), (397, 376, 379), (397, 379, 399), (394, 522, 520, 392), (401, 389, 407), (401, 407, 390), (521, 520, 522), (385, 386, 405), (385, 405, 402), (396, 523, 521, 448), (448, 521, 524, 449), (399, 379, 385), (399, 385, 402), (523, 524, 521), (448, 521, 522, 394), (405, 386, 389), (405, 389, 401), (391, 519, 528, 400), (519, 532, 528), (454, 410, 411), (454, 411, 455), (455, 457, 456), (455, 456, 454), (411, 412, 458), (411, 458, 455), (459, 457, 455), (459, 455, 458), (412, 413, 460), (412, 460, 458), (461, 459, 458), (461, 458, 460), (413, 414, 462), (413, 462, 460), (463, 461, 460), (463, 460, 462), (464, 415, 410), (464, 410, 454), (454, 456, 465), (454, 465, 464), (466, 416, 417), (466, 417, 467), (467, 469, 468), (467, 468, 466), (414, 416, 466), (414, 466, 462), (468, 463, 462), (468, 462, 466), (467, 417, 415), (467, 415, 464), (464, 465, 469), (464, 469, 467), (267, 456, 457), (267, 457, 266), (266, 457, 459), (266, 459, 268), (459, 461, 269), (459, 269, 268), (461, 463, 270), (461, 270, 269), (271, 465, 456), (271, 456, 267), (468, 469, 273), (468, 273, 272), (463, 468, 272), (463, 272, 270), (273, 469, 465), (273, 465, 271), (442, 445, 440), (442, 440, 441), (443, 444, 445), (443, 445, 442), (444, 443, 432), (444, 432, 434), (475, 436, 437), (475, 437, 474), (382, 475, 474), (382, 474, 381), (482, 433, 430), (482, 430, 481, 480), (506, 471, 504), (383, 515, 511, 439), (380, 512, 515, 383), (471, 477, 369), (369, 428, 382), (483, 372, 373), (372, 508, 509, 373), (381, 474, 369), (470, 483, 373), (369, 473, 428), (474, 437, 369), (369, 437, 470), (473, 369, 477), (370, 514, 517, 478), (409, 406, 438), (409, 438, 426), (429, 431, 374), (429, 374, 409), (430, 431, 429), (369, 382, 381), (502, 473, 477, 510), (478, 517, 512, 380), (373, 509, 503), (484, 432, 433), (484, 433, 483), (485, 434, 432), (485, 432, 484), (437, 434, 485), (437, 485, 470), (484, 483, 470), (484, 470, 485), (447, 446, 418), (447, 418, 419), (446, 448, 420), (446, 420, 418), (448, 449, 421), (448, 421, 420), (449, 450, 422), (449, 422, 421), (451, 447, 419), (451, 419, 423), (453, 452, 425), (453, 425, 424), (450, 453, 424), (450, 424, 422), (452, 451, 423), (452, 423, 425), (321, 314, 487), (321, 487, 486), (317, 318, 489), (317, 489, 488), (490, 491, 6), (490, 6, 5), (318, 320, 492), (318, 492, 489), (493, 494, 8), (493, 8, 7), (315, 70, 496), (315, 496, 495), (497, 493, 7), (497, 7, 9), (488, 489, 493), (488, 493, 497), (494, 493, 489), (494, 489, 492), (491, 490, 486), (491, 486, 487), (498, 499, 495), (498, 495, 496), (10, 11, 499), (10, 499, 498), (71, 498, 496), (71, 496, 70), (12, 10, 498), (12, 498, 71), (500, 501, 277), (500, 277, 274), (501, 14, 13), (501, 13, 277), (314, 315, 495), (314, 495, 487), (491, 499, 11), (491, 11, 6), (320, 321, 486), (320, 486, 492), (494, 490, 5), (494, 5, 8), (492, 486, 490), (492, 490, 494), (487, 495, 499), (487, 499, 491), (488, 500, 274), (488, 274, 317), (497, 501, 500), (497, 500, 488), (9, 14, 501), (9, 501, 497), (90, 91, 73), (90, 73, 74), (91, 94, 77), (91, 77, 73), (94, 96, 79), (94, 79, 77), (96, 97, 81), (96, 81, 79), (97, 99, 83), (97, 83, 81), (99, 101, 85), (99, 85, 83), (101, 104, 87), (101, 87, 85), (104, 90, 74), (104, 74, 87), (246, 245, 106), (246, 106, 107), (247, 246, 107), (247, 107, 110), (248, 247, 110), (248, 110, 112), (249, 248, 112), (249, 112, 113), (250, 249, 113), (250, 113, 115), (251, 250, 115), (251, 115, 117), (252, 251, 117), (252, 117, 119), (245, 252, 119), (245, 119, 106), (428, 475, 382), (372, 505, 508), (473, 502, 475, 428), (371, 481, 479), (373, 503, 439, 368), (481, 430, 472, 372, 507, 479), (372, 433, 482), (470, 373, 368), (471, 369, 368, 439, 504), (447, 518, 476, 446), (372, 482, 480, 481, 479, 507), (472, 430, 514, 370, 505, 372), (483, 433, 372), (369, 470, 368), (508, 478, 380, 509), (436, 502, 510, 516), (509, 380, 383, 503), (502, 436, 475), (503, 383, 439), (513, 516, 510, 506), (476, 518, 519), (505, 370, 478, 508), (513, 506, 504, 439, 511), (438, 436, 516), (430, 429, 514), (426, 438, 516, 513), (515, 426, 511), (426, 513, 511), (514, 429, 427, 517), (517, 427, 512), (512, 427, 426, 515), (391, 519, 518, 447), (446, 476, 519, 391), (451, 527, 518, 447), (451, 527, 532, 519, 391), (527, 531, 528), (476, 519, 520), (400, 528, 531, 404), (519, 518, 532), (449, 524, 523, 396), (446, 476, 521, 448), (392, 520, 519, 391), (446, 476, 520, 392), (392, 520, 521, 448), (450, 526, 525, 398), (396, 523, 522, 394), (400, 528, 527, 451), (527, 530, 531), (404, 531, 530, 403), (450, 526, 530, 403), (403, 530, 529, 453), (523, 521, 522), (450, 526, 529, 453), (398, 525, 523, 396), (525, 524, 523), (398, 525, 524, 449), (449, 524, 526, 450), (525, 526, 524), (451, 527, 531, 404), (452, 527, 451), (527, 529, 530), (453, 529, 527, 452), (452, 527, 530, 403), (530, 526, 525), (403, 530, 525, 398), (452, 527, 531, 404), (530, 529, 526), (521, 476, 520), (532, 527, 528), (518, 527, 532)])
me_objlowman.polygons.foreach_set('use_smooth', [True] * 989)
_uv = me_objlowman.uv_layers.new(name='UVMap')
_uv.uv.foreach_set('vector', [0.5, 0.25, 0.5, 0.5, 0.5, 0.0, 0.5, 0.25, 0.5, 0.0, 0.75, 0.0, 0.5, 0.25, 0.5, 0.4375, 1.0, 0.4375, 0.5, 0.25, 1.0, 0.4375, 1.0, 0.25, 0.3763, 0.2352, 0.5, 1.0, 0.0, 1.0, 0.3763, 0.2352, 0.0, 1.0, 0.0, 0.2305, 0.5, 1.0, 0.7018, 0.7982, 0.8125, 0.5625, 0.5, 1.0, 0.8125, 0.5625, 0.5, 0.75, 0.5, 0.5, 0.5, 0.75, 0.8125, 0.5625, 0.5, 0.5, 0.8125, 0.5625, 0.5, 0.0, 0.0, 0.125, 0.0, 0.25, 0.5, 0.25, 0.0, 0.125, 0.5, 0.25, 0.5, 0.125, 0.5, 0.75, 0.5, 1.0, 0.0, 1.0, 0.5, 0.75, 0.0, 1.0, 1.0, 0.75, 0.5, 0.75, 1.0, 0.75, 1.0, 0.4375, 0.5, 0.75, 1.0, 0.4375, 0.5, 0.4375, 1.0, 1.0, 0.875, 1.0, 0.5, 0.125, 1.0, 1.0, 0.5, 0.125, 0.5, 0.0, 1.0, 0.0, 1.0, 0.125, 0.875, 0.5, 1.0, 0.0, 0.875, 0.5, 1.0, 0.5, 0.75, 0.5, 0.75, 0.0, 0.5, 0.0, 0.75, 0.5, 0.5, 0.0, 0.5, 0.5, 0.3722, 0.7067, 0.3682, 0.7688, 0.7368, 0.7633, 0.3722, 0.7067, 0.7368, 0.7633, 0.7452, 0.6986, 0.875, 1.0, 0.875, 0.5, 0.75, 0.5, 0.875, 1.0, 0.75, 0.5, 0.0, 0.25, 0.0, 1.0, 0.0, 1.0, 0.25, 1.0, 0.0, 1.0, 0.25, 1.0, 0.25, 1.0, 0.0, 0.5, 0.0, 0.5, 0.0, 1.0, 0.0, 0.5, 0.0, 1.0, 0.0, 1.0, 0.0, 0.0, 0.0, 0.0, 0.0, 0.5, 0.0, 0.0, 0.0, 0.5, 0.0, 0.5, 0.25, 0.0, 0.25, 0.0, 0.0, 0.0, 0.25, 0.0, 0.0, 0.0, 0.0, 0.0, 0.5, 0.0, 0.5, 0.0, 0.25, 0.0, 0.5, 0.0, 0.25, 0.0, 0.25, 0.0, 0.5, 0.5, 0.5, 0.5, 0.5, 0.0, 0.5, 0.5, 0.5, 0.0, 0.5, 0.0, 0.5, 1.0, 0.5, 1.0, 0.5, 0.5, 0.5, 1.0, 0.5, 0.5, 0.5, 0.5, 0.25, 1.0, 0.25, 1.0, 0.5, 1.0, 0.25, 1.0, 0.5, 1.0, 0.5, 1.0, 0.25, 1.0, 0.0, 1.0, 0.0, 1.0, 0.25, 1.0, 0.0, 1.0, 0.25, 1.0, 0.0, 0.5, 0.0, 0.5, 0.0, 1.0, 0.0, 0.5, 0.0, 1.0, 0.0, 1.0, 0.0, 0.0, 0.0, 0.0, 0.0, 0.5, 0.0, 0.0, 0.0, 0.5, 0.0, 0.5, 0.0, 0.0, 0.25, 0.0, 0.25, 0.0, 0.0, 0.0, 0.25, 0.0, 0.0, 0.0, 0.25, 0.0, 0.5, 0.0, 0.5, 0.0, 0.25, 0.0, 0.5, 0.0, 0.25, 0.0, 0.5, 0.0, 0.5, 0.5, 0.5, 0.5, 0.5, 0.0, 0.5, 0.5, 0.5, 0.0, 0.5, 1.0, 0.5, 1.0, 0.5, 0.5, 0.5, 1.0, 0.5, 0.5, 0.5, 0.5, 0.25, 1.0, 0.25, 1.0, 0.5, 1.0, 0.25, 1.0, 0.5, 1.0, 0.5, 1.0, 0.25, 1.0, 0.0, 1.0, 0.0, 1.0, 0.25, 1.0, 0.0, 1.0, 0.25, 1.0, 0.0, 0.5, 0.0, 0.5, 0.0, 1.0, 0.0, 0.5, 0.0, 1.0, 0.0, 1.0, 0.0, 0.0, 0.0, 0.0, 0.0, 0.5, 0.0, 0.0, 0.0, 0.5, 0.0, 0.5, 0.0, 0.0, 0.25, 0.0, 0.25, 0.0, 0.0, 0.0, 0.25, 0.0, 0.0, 0.0, 0.25, 0.0, 0.5, 0.0, 0.5, 0.0, 0.25, 0.0, 0.5, 0.0, 0.25, 0.0, 0.5, 0.0, 0.5, 0.5, 0.5, 0.5, 0.5, 0.0, 0.5, 0.5, 0.5, 0.0, 0.5, 0.5, 0.5, 1.0, 0.5, 1.0, 0.5, 0.5, 0.5, 1.0, 0.5, 0.5, 0.25, 1.0, 0.25, 1.0, 0.5, 1.0, 0.25, 1.0, 0.5, 1.0, 0.5, 1.0, 0.25, 1.0, 0.0, 1.0, 0.0, 1.0, 0.25, 1.0, 0.0, 1.0, 0.25, 1.0, 0.0, 1.0, 0.0, 1.0, 0.0, 0.5, 0.0, 1.0, 0.0, 0.5, 0.0, 0.5, 0.0, 0.5, 0.0, 0.5, 0.0, 0.0, 0.0, 0.5, 0.0, 0.0, 0.0, 0.0, 0.0, 0.0, 0.25, 0.0, 0.25, 0.0, 0.0, 0.0, 0.25, 0.0, 0.0, 0.0, 0.25, 0.0, 0.5, 0.0, 0.5, 0.0, 0.25, 0.0, 0.5, 0.0, 0.25, 0.0, 0.5, 0.0, 0.5, 0.5, 0.5, 0.5, 0.5, 0.0, 0.5, 0.5, 0.5, 0.0, 0.5, 0.5, 0.5, 0.5, 0.5, 1.0, 0.5, 0.5, 0.5, 1.0, 0.5, 1.0, 0.5, 1.0, 0.5, 1.0, 0.25, 1.0, 0.5, 1.0, 0.25, 1.0, 0.25, 1.0, 0.7527, 0.2398, 0.7709, 0.5, 0.75, 0.5, 0.7527, 0.2398, 0.75, 0.5, 0.7018, 0.7982, 0.75, 1.0, 0.75, 0.5, 0.7709, 0.5, 0.75, 1.0, 0.7709, 0.5, 0.7284, 0.828, 0.5, 1.0, 0.75, 1.0, 0.7284, 0.828, 0.5, 1.0, 0.7284, 0.828, 0.3642, 0.831, 0.7527, 0.2398, 0.3763, 0.2352, 0.3807, 0.3628, 0.7527, 0.2398, 0.3807, 0.3628, 0.7634, 0.3932, 0.5, 0.25, 0.0, 0.25, 0.0, 0.5, 0.5, 0.25, 0.0, 0.5, 0.5, 0.5, 0.7527, 0.2398, 0.7018, 0.7982, 0.5, 1.0, 0.7527, 0.2398, 0.5, 1.0, 0.3763, 0.2352, 0.5, 0.75, 0.0, 0.75, 0.0, 1.0, 0.5, 0.75, 0.0, 1.0, 0.5, 1.0, 0.0, 0.5, 0.0, 0.75, 0.5, 0.75, 0.0, 0.5, 0.5, 0.75, 0.5, 0.5, 0.75, 0.0, 1.0, 0.125, 0.5, 0.125, 0.75, 0.0, 0.5, 0.125, 0.5, 0.25, 0.0625, 0.8125, 0.75, 1.0, 0.5, 1.0, 0.0625, 0.8125, 0.5, 1.0, 0.5, 0.75, 0.5, 0.4375, 0.5312, 0.9416, 0.0625, 0.8125, 0.5, 0.4375, 0.0625, 0.8125, 0.5, 0.75, 1.0, 0.125, 0.5, 0.125, 0.5, 0.25, 1.0, 0.125, 0.5, 0.25, 1.0, 0.25, 0.0, 0.7608, 0.3682, 0.7688, 0.3722, 0.7067, 0.0, 0.7608, 0.3722, 0.7067, 0.0, 0.6877, 0.3642, 0.831, 0.0, 0.834, 0.0, 1.0, 0.3642, 0.831, 0.0, 1.0, 0.5, 1.0, 0.0, 0.3682, 0.3807, 0.3628, 0.3763, 0.2352, 0.0, 0.3682, 0.3763, 0.2352, 0.0, 0.2305, 0.0, 0.5, 0.0, 0.5, 0.0, 1.0, 0.0, 0.5, 0.0, 1.0, 0.0, 0.9039, 0.0, 0.5, 0.0, 0.2046, 0.0, 0.0, 0.0, 0.5, 0.0, 0.0, 0.0, 0.5, 0.0, 0.2046, 0.25, 0.0, 0.25, 0.0, 0.0, 0.2046, 0.25, 0.0, 0.0, 0.0, 0.25, 0.0, 0.5, 0.0, 0.5, 0.0, 0.25, 0.0, 0.5, 0.0, 0.25, 0.0, 0.5, 0.4133, 0.5, 0.5, 0.5, 0.0, 0.5, 0.4133, 0.5, 0.0, 0.5, 0.0, 0.5, 1.0, 0.25, 1.0, 0.25, 1.0, 0.5, 1.0, 0.25, 1.0, 0.5, 1.0, 0.0, 0.781, 0.0, 0.8008, 0.0, 0.5, 0.0, 0.781, 0.0, 0.5, 0.0, 0.5, 0.0, 0.1811, 0.0, 0.1464, 0.0, 0.0, 0.0, 0.1811, 0.0, 0.0, 0.0, 0.0, 0.0, 0.0, 0.25, 0.0, 0.25, 0.0, 0.0, 0.0, 0.25, 0.0, 0.0, 0.0, 0.25, 0.0, 0.5, 0.0, 0.5, 0.0, 0.25, 0.0, 0.5, 0.0, 0.25, 0.0, 0.5, 0.0, 0.5, 0.5, 0.5, 0.5, 0.5, 0.0, 0.5, 0.5, 0.5, 0.0, 0.5, 0.5, 0.0, 0.5, 0.0, 0.8008, 0.5, 0.5, 0.0, 0.8008, 0.5, 1.0, 0.0836, 1.0, 0.25, 1.0, 0.25, 1.0, 0.0836, 1.0, 0.25, 1.0, 0.25, 1.0, 0.5, 1.0, 0.25, 1.0, 0.25, 1.0, 0.5, 1.0, 0.25, 1.0, 0.5, 1.0, 0.5, 0.7279, 0.5, 1.0, 0.5, 1.0, 0.5, 0.7279, 0.5, 1.0, 0.5, 1.0, 0.0, 0.0, 0.25, 0.0, 0.0, 0.2046, 0.0, 0.0, 0.0, 0.2046, 0.0, 0.1811, 0.25, 0.0, 0.5, 0.0, 0.25, 0.0, 0.25, 0.0, 0.25, 0.0, 0.0, 0.0, 0.5, 0.0, 0.5, 0.4133, 0.5, 0.0, 0.5, 0.0, 0.5, 0.0, 0.25, 0.0, 0.0, 0.1464, 0.0, 0.5, 0.5, 0.5, 0.0, 0.1464, 0.5, 0.5, 0.5, 0.0, 0.0, 0.5, 0.0, 0.5, 0.0, 0.1464, 0.0, 0.5, 0.0, 0.1464, 0.0, 0.1811, 0.0, 0.2046, 0.0, 0.5, 0.0, 0.5, 0.0, 0.2046, 0.0, 0.5, 0.0, 0.1811, 0.0, 0.9039, 0.0, 0.781, 0.0, 0.5, 0.0, 0.9039, 0.0, 0.5, 0.0, 0.5, 0.0, 1.0, 0.0, 1.0, 0.0, 0.8008, 0.0, 1.0, 0.0, 0.8008, 0.0, 0.781, 0.5, 1.0, 0.0, 0.8008, 0.0, 1.0, 0.5, 1.0, 0.0, 1.0, 0.25, 1.0, 0.5, 0.0, 0.25, 0.0, 0.0, 0.0, 0.5, 0.0, 0.0, 0.0, 0.0, 0.1464, 0.0, 0.5, 0.0, 0.5, 0.0, 0.8008, 0.0, 0.5, 0.0, 0.8008, 0.0, 0.8008, 0.5, 0.5, 0.5, 0.5, 0.0, 0.5, 0.5, 0.5, 0.0, 0.5, 0.0, 0.5, 0.5, 1.0, 0.5, 1.0, 0.5, 0.5, 0.5, 1.0, 0.5, 0.5, 0.5, 0.5, 0.0, 0.8008, 0.0, 0.8008, 0.5, 1.0, 0.0, 0.8008, 0.5, 1.0, 0.5, 1.0, 0.5, 0.5, 0.5, 0.5, 0.5, 0.0, 0.5, 0.5, 0.5, 0.0, 0.5, 0.0, 0.0, 0.5, 0.0, 0.5, 0.5, 0.5, 0.0, 0.5, 0.5, 0.5, 0.5, 0.5, 0.0, 0.1464, 0.0, 0.1464, 0.0, 0.5, 0.0, 0.1464, 0.0, 0.5, 0.0, 0.5, 0.5, 0.0, 0.5, 0.0, 0.0, 0.1464, 0.5, 0.0, 0.0, 0.1464, 0.0, 0.1464, 0.0, 0.8008, 0.0, 0.8008, 0.0, 1.0, 0.0, 0.8008, 0.0, 1.0, 0.0, 1.0, 0.5, 1.0, 0.5, 1.0, 0.0, 0.8008, 0.5, 1.0, 0.0, 0.8008, 0.0, 0.8008, 0.25, 1.0, 0.25, 1.0, 0.5, 1.0, 0.25, 1.0, 0.5, 1.0, 0.5, 1.0, 0.0, 1.0, 0.0, 1.0, 0.25, 1.0, 0.0, 1.0, 0.25, 1.0, 0.25, 1.0, 0.25, 0.0, 0.25, 0.0, 0.0, 0.0, 0.25, 0.0, 0.0, 0.0, 0.0, 0.0, 0.5, 0.0, 0.5, 0.0, 0.25, 0.0, 0.5, 0.0, 0.25, 0.0, 0.25, 0.0, 0.0, 0.1464, 0.0, 0.1464, 0.5, 0.0, 0.0, 0.1464, 0.5, 0.0, 0.5, 0.0, 0.0, 0.0, 0.0, 0.0, 0.0, 0.1464, 0.0, 0.0, 0.0, 0.1464, 0.0, 0.1464, 0.0, 0.8008, 0.0, 0.5, 0.0, 0.5, 0.0, 0.8008, 0.0, 0.5, 0.0, 0.8008, 0.0, 0.5, 0.5, 0.5, 0.5, 0.5, 0.0, 0.5, 0.5, 0.5, 0.0, 0.5, 0.5, 1.0, 0.5, 1.0, 0.5, 0.5, 0.5, 1.0, 0.5, 0.5, 0.5, 0.5, 0.0, 0.8008, 0.0, 0.8008, 0.5, 1.0, 0.0, 0.8008, 0.5, 1.0, 0.5, 1.0, 0.5, 0.5, 0.5, 0.5, 0.5, 0.0, 0.5, 0.5, 0.5, 0.0, 0.5, 0.0, 0.0, 0.5, 0.0, 0.5, 0.5, 0.5, 0.0, 0.5, 0.5, 0.5, 0.5, 0.5, 0.0, 0.5, 0.0, 0.1464, 0.0, 0.1464, 0.0, 0.5, 0.0, 0.1464, 0.0, 0.5, 0.0, 0.1464, 0.5, 0.0, 0.5, 0.0, 0.0, 0.1464, 0.5, 0.0, 0.0, 0.1464, 0.0, 0.8008, 0.0, 0.8008, 0.0, 1.0, 0.0, 0.8008, 0.0, 1.0, 0.0, 1.0, 0.0, 0.8008, 0.5, 1.0, 0.5, 1.0, 0.0, 0.8008, 0.5, 1.0, 0.0, 0.8008, 0.5, 1.0, 0.25, 1.0, 0.25, 1.0, 0.5, 1.0, 0.25, 1.0, 0.5, 1.0, 0.0, 1.0, 0.0, 1.0, 0.25, 1.0, 0.0, 1.0, 0.25, 1.0, 0.25, 1.0, 0.25, 0.0, 0.25, 0.0, 0.0, 0.0, 0.25, 0.0, 0.0, 0.0, 0.0, 0.0, 0.25, 0.0, 0.5, 0.0, 0.5, 0.0, 0.25, 0.0, 0.5, 0.0, 0.25, 0.0, 0.0, 0.1464, 0.0, 0.1464, 0.5, 0.0, 0.0, 0.1464, 0.5, 0.0, 0.5, 0.0, 0.0, 0.1464, 0.0, 0.0, 0.0, 0.0, 0.0, 0.1464, 0.0, 0.0, 0.0, 0.1464, 0.0, 0.8008, 0.0, 0.5, 0.0, 0.5, 0.0, 0.8008, 0.0, 0.5, 0.0, 0.8008, 0.0, 0.5, 0.5, 0.5, 0.5, 0.5, 0.0, 0.5, 0.5, 0.5, 0.0, 0.5, 0.5, 0.5, 0.5, 0.5, 0.5, 1.0, 0.5, 0.5, 0.5, 1.0, 0.5, 1.0, 0.5, 1.0, 0.5, 1.0, 0.0, 0.8008, 0.5, 1.0, 0.0, 0.8008, 0.0, 0.8008, 0.5, 0.0, 0.5, 0.0, 0.5, 0.5, 0.5, 0.0, 0.5, 0.5, 0.5, 0.5, 0.5, 0.5, 0.5, 0.5, 0.0, 0.5, 0.5, 0.5, 0.0, 0.5, 0.0, 0.5, 0.0, 0.5, 0.0, 0.1464, 0.0, 0.1464, 0.0, 0.5, 0.0, 0.1464, 0.0, 0.5, 0.0, 0.1464, 0.5, 0.0, 0.5, 0.0, 0.0, 0.1464, 0.5, 0.0, 0.0, 0.1464, 0.0, 1.0, 0.0, 1.0, 0.0, 0.8008, 0.0, 1.0, 0.0, 0.8008, 0.0, 0.8008, 0.0, 0.8008, 0.5, 1.0, 0.5, 1.0, 0.0, 0.8008, 0.5, 1.0, 0.0, 0.8008, 0.5, 1.0, 0.25, 1.0, 0.25, 1.0, 0.5, 1.0, 0.25, 1.0, 0.5, 1.0, 0.25, 1.0, 0.25, 1.0, 0.0, 1.0, 0.25, 1.0, 0.0, 1.0, 0.0, 1.0, 0.0, 0.0, 0.0, 0.0, 0.25, 0.0, 0.0, 0.0, 0.25, 0.0, 0.25, 0.0, 0.25, 0.0, 0.5, 0.0, 0.5, 0.0, 0.25, 0.0, 0.5, 0.0, 0.25, 0.0, 0.5, 0.0, 0.5, 0.0, 0.0, 0.1464, 0.5, 0.0, 0.0, 0.1464, 0.0, 0.1464, 0.0, 0.1464, 0.0, 0.0, 0.0, 0.0, 0.0, 0.1464, 0.0, 0.0, 0.0, 0.1464, 0.25, 1.0, 0.25, 1.0, 0.0, 1.0, 0.25, 1.0, 0.0, 1.0, 0.0, 1.0, 0.0, 1.0, 0.0, 1.0, 0.0, 0.5, 0.0, 1.0, 0.0, 0.5, 0.0, 0.5, 0.0, 0.5, 0.0, 0.5, 0.0, 0.0, 0.0, 0.5, 0.0, 0.0, 0.0, 0.0, 0.0, 0.0, 0.25, 0.0, 0.25, 0.0, 0.0, 0.0, 0.25, 0.0, 0.0, 0.0, 0.25, 0.0, 0.5, 0.0, 0.5, 0.0, 0.25, 0.0, 0.5, 0.0, 0.25, 0.0, 0.5, 0.0, 0.5, 0.0, 0.5, 0.5, 0.5, 0.0, 0.5, 0.5, 0.5, 0.5, 0.5, 0.5, 0.5, 0.5, 0.5, 1.0, 0.5, 0.5, 0.5, 1.0, 0.5, 1.0, 0.5, 1.0, 0.5, 1.0, 0.25, 1.0, 0.5, 1.0, 0.25, 1.0, 0.25, 1.0, 0.5, 1.0, 0.25, 1.0, 0.25, 1.0, 0.5, 1.0, 0.25, 1.0, 0.5, 1.0, 0.5, 1.0, 0.5, 1.0, 0.5, 1.0, 0.5, 1.0, 0.5, 1.0, 0.5, 1.0, 0.25, 1.0, 0.25, 1.0, 0.5, 1.0, 0.25, 1.0, 0.5, 1.0, 0.5, 1.0, 0.25, 1.0, 0.25, 1.0, 0.25, 1.0, 0.25, 1.0, 0.25, 1.0, 0.25, 1.0, 0.5, 1.0, 0.5, 1.0, 0.25, 1.0, 0.5, 1.0, 0.25, 1.0, 0.25, 1.0, 0.5, 1.0, 0.5, 1.0, 0.5, 1.0, 0.5, 1.0, 0.5, 1.0, 0.5, 1.0, 0.25, 1.0, 0.25, 1.0, 0.5, 1.0, 0.25, 1.0, 0.5, 1.0, 0.5, 1.0, 0.25, 1.0, 0.25, 1.0, 0.25, 1.0, 0.25, 1.0, 0.25, 1.0, 0.25, 1.0, 0.0, 0.9039, 0.0, 1.0, 0.25, 1.0, 0.0, 0.9039, 0.25, 1.0, 0.0836, 1.0, 0.0, 0.9039, 0.0836, 1.0, 0.0, 1.0, 0.0, 0.9039, 0.0, 1.0, 0.0, 0.781, 0.25, 1.0, 0.2207, 1.0, 0.0, 1.0, 0.25, 1.0, 0.0, 1.0, 0.0836, 1.0, 0.5, 1.0, 0.5, 1.0, 0.2207, 1.0, 0.5, 1.0, 0.2207, 1.0, 0.25, 1.0, 0.2207, 1.0, 0.25, 1.0, 0.0, 1.0, 0.2207, 1.0, 0.0, 1.0, 0.0, 1.0, 0.5, 1.0, 0.5, 1.0, 0.25, 1.0, 0.5, 1.0, 0.25, 1.0, 0.2207, 1.0, 0.5, 0.5, 0.5, 0.5, 0.5, 1.0, 0.5, 0.5, 0.5, 1.0, 0.5, 1.0, 0.5, 0.5, 0.5, 1.0, 0.5, 1.0, 0.5, 0.5, 0.5, 1.0, 0.5, 0.7279, 0.5, 0.7279, 0.5, 0.4133, 0.5, 0.0, 0.5, 0.7279, 0.5, 0.0, 0.5, 0.5, 0.5, 0.7279, 0.5, 1.0, 0.5, 0.5, 0.5, 0.7279, 0.5, 0.5, 0.5, 0.4133, 0.25, 1.0, 0.0, 1.0, 0.0, 1.0, 0.25, 1.0, 0.0, 1.0, 0.25, 1.0, 0.0, 1.0, 0.0, 1.0, 0.0, 0.5, 0.0, 1.0, 0.0, 0.5, 0.0, 0.5, 0.0, 0.5, 0.0, 0.5, 0.0, 0.0, 0.0, 0.5, 0.0, 0.0, 0.0, 0.0, 0.0, 0.0, 0.25, 0.0, 0.25, 0.0, 0.0, 0.0, 0.25, 0.0, 0.0, 0.0, 0.25, 0.0, 0.5, 0.0, 0.5, 0.0, 0.25, 0.0, 0.5, 0.0, 0.25, 0.0, 0.5, 0.0, 0.5, 0.5, 0.5, 0.5, 0.5, 0.0, 0.5, 0.5, 0.5, 0.0, 0.5, 0.5, 0.5, 0.5, 0.5, 1.0, 0.5, 0.5, 0.5, 1.0, 0.5, 1.0, 0.5, 1.0, 0.5, 1.0, 0.25, 1.0, 0.5, 1.0, 0.25, 1.0, 0.25, 1.0, 0.25, 1.0, 0.25, 1.0, 0.0, 1.0, 0.25, 1.0, 0.0, 1.0, 0.0, 1.0, 0.0, 1.0, 0.0, 1.0, 0.0, 0.5, 0.0, 1.0, 0.0, 0.5, 0.0, 0.5, 0.0, 0.5, 0.0, 0.5, 0.0, 0.0, 0.0, 0.5, 0.0, 0.0, 0.0, 0.0, 0.0, 0.0, 0.25, 0.0, 0.25, 0.0, 0.0, 0.0, 0.25, 0.0, 0.0, 0.0, 0.25, 0.0, 0.5, 0.0, 0.5, 0.0, 0.25, 0.0, 0.5, 0.0, 0.25, 0.0, 0.5, 0.0, 0.5, 0.0, 0.5, 0.5, 0.5, 0.0, 0.5, 0.5, 0.5, 0.5, 0.5, 0.5, 0.5, 0.5, 0.5, 1.0, 0.5, 0.5, 0.5, 1.0, 0.5, 1.0, 0.5, 1.0, 0.5, 1.0, 0.25, 1.0, 0.5, 1.0, 0.25, 1.0, 0.25, 1.0, 0.25, 1.0, 0.0, 1.0, 0.75, 1.0, 0.25, 1.0, 0.75, 1.0, 0.0625, 0.8125, 0.0, 1.0, 0.0, 0.5, 0.75, 0.5, 0.0, 1.0, 0.75, 0.5, 0.75, 1.0, 0.75, 0.5, 0.0, 0.5, 0.0, 0.0, 0.75, 0.5, 0.0, 0.0, 0.7018, 0.7982, 0.7018, 0.7982, 0.0, 0.0, 0.25, 0.0, 0.7018, 0.7982, 0.25, 0.0, 0.8125, 0.5625, 0.8125, 0.5625, 0.25, 0.0, 0.5, 0.0, 0.8125, 0.5625, 0.5, 0.0, 0.5, 0.0, 0.5, 0.0, 0.5, 0.0, 0.5, 0.5, 0.5, 0.0, 0.5, 0.5, 0.5, 0.5, 0.5, 0.5, 0.5, 0.5, 0.5, 1.0, 0.5, 0.5, 0.5, 1.0, 0.5312, 0.9416, 0.5, 1.0, 0.25, 1.0, 0.0625, 0.8125, 0.5, 1.0, 0.0625, 0.8125, 0.5312, 0.9416, 0.5, 0.4375, 0.5, 0.25, 0.0, 0.25, 0.5, 0.4375, 0.0, 0.25, 0.5312, 0.9416, 0.5, 0.0, 0.5, 0.0, 1.0, 0.0, 0.5, 0.0, 1.0, 0.0, 0.0, 0.0, 0.5, 0.0, 0.5, 0.0, 1.0, 1.0, 0.5, 0.0, 1.0, 1.0, 1.0, 1.0, 1.0, 1.0, 1.0, 1.0, 1.0, 0.5, 1.0, 1.0, 1.0, 0.5, 1.0, 0.5, 1.0, 0.0, 1.0, 0.5, 1.0, 0.5, 1.0, 0.0, 1.0, 0.5, 1.0, 0.0, 0.5, 0.0, 1.0, 0.0, 1.0, 0.0, 0.5, 0.0, 1.0, 0.0, 0.5, 0.0, 1.0, 0.0, 1.0, 0.0, 0.5, 0.0, 1.0, 0.0, 0.5, 0.0, 0.5, 0.0, 1.0, 0.0, 1.0, 0.0, 0.5, 0.0, 1.0, 0.0, 0.5, 0.0, 0.5, 0.0, 1.0, 0.0, 0.5, 0.0, 0.5, 0.0, 1.0, 0.0, 0.5, 0.0, 1.0, 0.0, 1.0, 0.0, 0.5, 0.0, 0.5, 0.0, 1.0, 0.0, 0.5, 0.0, 1.0, 0.0, 0.5, 0.0, 1.0, 0.0, 1.0, 0.0, 0.5, 0.0, 1.0, 0.0, 0.5, 0.0, 1.0, 1.0, 1.0, 1.0, 0.5, 0.0, 1.0, 1.0, 0.5, 0.0, 0.5, 0.0, 1.0, 0.5, 1.0, 0.5, 1.0, 1.0, 1.0, 0.5, 1.0, 1.0, 1.0, 1.0, 1.0, 0.5, 1.0, 0.0, 1.0, 0.0, 1.0, 0.5, 1.0, 0.0, 1.0, 0.5, 1.0, 0.0, 0.5, 0.0, 0.5, 0.0, 1.0, 0.0, 0.5, 0.0, 1.0, 0.0, 0.5, 0.0, 0.5, 0.0, 0.5, 0.0, 0.5, 0.0, 0.5, 0.0, 0.5, 0.0, 0.5, 0.0, 0.5, 0.0, 0.5, 0.0, 0.5, 0.0, 0.5, 0.0, 0.5, 0.0, 0.5, 0.0, 0.5, 0.0, 0.5, 0.0, 0.5, 0.0, 0.5, 0.0, 0.5, 0.0, 0.5, 0.0, 0.5, 0.0, 0.5, 0.0, 0.5, 0.0, 0.5, 0.0, 0.5, 0.0, 0.0, 0.25, 0.75, 0.5, 0.5, 0.5, 0.0, 0.25, 0.5, 0.5, 0.5312, 0.9416, 0.7334, 0.7895, 0.3642, 0.831, 0.3642, 0.831, 0.7334, 0.7895, 0.3642, 0.831, 0.7384, 0.751, 0.3642, 0.831, 0.0, 0.834, 0.0, 0.834, 0.3642, 0.831, 0.0, 0.834, 0.3642, 0.831, 0.0, 0.2305, 0.3763, 0.2352, 0.3763, 0.2352, 0.0, 0.2305, 0.3763, 0.2352, 0.0, 0.2305, 0.0, 0.2305, 0.3763, 0.2352, 0.3763, 0.2352, 0.0, 0.2305, 0.3763, 0.2352, 0.0, 0.2305, 0.3763, 0.2352, 0.0, 0.2305, 0.0, 0.2305, 0.3763, 0.2352, 0.0, 0.2305, 0.3763, 0.2352, 0.3763, 0.2352, 0.3763, 0.2352, 0.7527, 0.2398, 0.3763, 0.2352, 0.7527, 0.2398, 0.7527, 0.2398, 0.3763, 0.2352, 0.7527, 0.2398, 0.7527, 0.2398, 0.3763, 0.2352, 0.7527, 0.2398, 0.3763, 0.2352, 0.7527, 0.2398, 0.3763, 0.2352, 0.3763, 0.2352, 0.7527, 0.2398, 0.3763, 0.2352, 0.7527, 0.2398, 0.7527, 0.2398, 0.7527, 0.2398, 0.7672, 0.4467, 0.7527, 0.2398, 0.7672, 0.4467, 0.766, 0.4297, 0.7527, 0.2398, 0.7527, 0.2398, 0.7681, 0.4598, 0.7527, 0.2398, 0.7681, 0.4598, 0.7709, 0.5, 0.7709, 0.5, 0.7527, 0.2398, 0.7527, 0.2398, 0.7709, 0.5, 0.7527, 0.2398, 0.7709, 0.5, 0.7284, 0.828, 0.7284, 0.828, 0.7709, 0.5, 0.7284, 0.828, 0.7709, 0.5, 0.7709, 0.5, 0.3642, 0.831, 0.3642, 0.831, 0.7284, 0.828, 0.3642, 0.831, 0.7284, 0.828, 0.7284, 0.828, 0.0, 0.834, 0.0, 0.834, 0.3642, 0.831, 0.0, 0.834, 0.3642, 0.831, 0.3642, 0.831, 0.3763, 0.2352, 0.0, 0.2305, 0.0, 0.2305, 0.3763, 0.2352, 0.0, 0.2305, 0.3763, 0.2352, 0.7527, 0.2398, 0.3763, 0.2352, 0.3763, 0.2352, 0.7527, 0.2398, 0.3763, 0.2352, 0.7527, 0.2398, 0.7709, 0.5, 0.7527, 0.2398, 0.7527, 0.2398, 0.7709, 0.5, 0.7527, 0.2398, 0.7709, 0.5, 0.7284, 0.828, 0.7709, 0.5, 0.7709, 0.5, 0.7284, 0.828, 0.7709, 0.5, 0.7284, 0.828, 0.3642, 0.831, 0.7284, 0.828, 0.7284, 0.828, 0.3642, 0.831, 0.7284, 0.828, 0.3642, 0.831, 0.0, 0.834, 0.3642, 0.831, 0.3642, 0.831, 0.0, 0.834, 0.3642, 0.831, 0.0, 0.834, 0.7527, 0.2398, 0.7527, 0.2398, 0.7648, 0.4128, 0.7527, 0.2398, 0.7648, 0.4128, 0.7665, 0.4363, 0.0, 0.2305, 0.3763, 0.2352, 0.3763, 0.2352, 0.0, 0.2305, 0.3763, 0.2352, 0.0, 0.2305, 0.3763, 0.2352, 0.3763, 0.2352, 0.7527, 0.2398, 0.3763, 0.2352, 0.7527, 0.2398, 0.7527, 0.2398, 0.3722, 0.7067, 0.3855, 0.5, 0.0, 0.5, 0.3722, 0.7067, 0.0, 0.5, 0.0, 0.6877, 0.7452, 0.6986, 0.7709, 0.5, 0.3855, 0.5, 0.7452, 0.6986, 0.3855, 0.5, 0.3722, 0.7067, 0.7672, 0.4467, 0.7709, 0.5, 0.7452, 0.6986, 0.7672, 0.4467, 0.7452, 0.6986, 0.7551, 0.5832, 0.7709, 0.5, 0.7709, 0.5, 0.7591, 0.5912, 0.7709, 0.5, 0.7591, 0.5912, 0.759, 0.5923, 0.7709, 0.5, 0.7709, 0.5, 0.7588, 0.5933, 0.7709, 0.5, 0.7588, 0.5933, 0.7574, 0.6041, 0.7554, 0.5913, 0.7469, 0.6711, 0.7709, 0.5, 0.7554, 0.5913, 0.7709, 0.5, 0.7681, 0.4598, 0.3642, 0.831, 0.7284, 0.828, 0.7384, 0.751, 0.3642, 0.831, 0.7384, 0.751, 0.3642, 0.831, 0.0, 0.834, 0.3642, 0.831, 0.3642, 0.831, 0.0, 0.834, 0.3642, 0.831, 0.0, 0.834, 0.7521, 0.6455, 0.7507, 0.6564, 0.7444, 0.7051, 0.7521, 0.6455, 0.7444, 0.7051, 0.7426, 0.7182, 0.7469, 0.6711, 0.7554, 0.5913, 0.7446, 0.7036, 0.7469, 0.6711, 0.7446, 0.7036, 0.7374, 0.7588, 0.7529, 0.6392, 0.7535, 0.6346, 0.741, 0.7313, 0.7529, 0.6392, 0.741, 0.7313, 0.7428, 0.7174, 0.7444, 0.7051, 0.7551, 0.5832, 0.7452, 0.6986, 0.7444, 0.7051, 0.7452, 0.6986, 0.7368, 0.7633, 0.7709, 0.5, 0.7709, 0.5, 0.7709, 0.5, 0.7709, 0.5, 0.7709, 0.5, 0.7709, 0.5, 0.7709, 0.5, 0.7709, 0.5, 0.7709, 0.5, 0.7709, 0.5, 0.7709, 0.5, 0.7709, 0.5, 0.756, 0.6149, 0.7615, 0.5724, 0.7709, 0.5, 0.756, 0.6149, 0.7709, 0.5, 0.7709, 0.5, 0.7523, 0.6438, 0.7529, 0.6392, 0.7529, 0.6392, 0.7523, 0.6438, 0.7529, 0.6392, 0.7523, 0.6438, 0.7535, 0.6346, 0.7521, 0.6455, 0.7521, 0.6455, 0.7535, 0.6346, 0.7521, 0.6455, 0.7535, 0.6346, 0.7591, 0.5912, 0.7709, 0.5, 0.7709, 0.5, 0.7591, 0.5912, 0.7709, 0.5, 0.7632, 0.5593, 0.7554, 0.5913, 0.7681, 0.4598, 0.7709, 0.5, 0.7554, 0.5913, 0.7709, 0.5, 0.7615, 0.5724, 0.7665, 0.4363, 0.7709, 0.5, 0.7709, 0.5, 0.7665, 0.4363, 0.7709, 0.5, 0.7681, 0.4598, 0.766, 0.4297, 0.7709, 0.5, 0.7709, 0.5, 0.766, 0.4297, 0.7709, 0.5, 0.7648, 0.4128, 0.7551, 0.5832, 0.7632, 0.5593, 0.7709, 0.5, 0.7551, 0.5832, 0.7709, 0.5, 0.7672, 0.4467, 0.7523, 0.6438, 0.7446, 0.7036, 0.7554, 0.5913, 0.7523, 0.6438, 0.7554, 0.5913, 0.7615, 0.5724, 0.7523, 0.6438, 0.7523, 0.6438, 0.7615, 0.5724, 0.7523, 0.6438, 0.7615, 0.5724, 0.756, 0.6149, 0.7574, 0.6041, 0.7529, 0.6392, 0.7523, 0.6438, 0.7574, 0.6041, 0.7523, 0.6438, 0.756, 0.6149, 0.7521, 0.6455, 0.7535, 0.6346, 0.7588, 0.5933, 0.7521, 0.6455, 0.7588, 0.5933, 0.759, 0.5923, 0.7632, 0.5593, 0.7507, 0.6564, 0.7507, 0.6564, 0.7632, 0.5593, 0.7507, 0.6564, 0.7591, 0.5912, 0.7551, 0.5832, 0.7444, 0.7051, 0.7507, 0.6564, 0.7551, 0.5832, 0.7507, 0.6564, 0.7632, 0.5593, 0.7648, 0.4128, 0.7527, 0.2398, 0.7527, 0.2398, 0.7648, 0.4128, 0.7527, 0.2398, 0.766, 0.4297, 0.0, 0.2305, 0.0, 0.2305, 0.3763, 0.2352, 0.0, 0.2305, 0.3763, 0.2352, 0.3763, 0.2352, 0.3763, 0.2352, 0.3763, 0.2352, 0.7527, 0.2398, 0.3763, 0.2352, 0.7527, 0.2398, 0.7527, 0.2398, 0.759, 0.5923, 0.7588, 0.5933, 0.7709, 0.5, 0.759, 0.5923, 0.7709, 0.5, 0.7709, 0.5, 0.7574, 0.6041, 0.756, 0.6149, 0.7709, 0.5, 0.7574, 0.6041, 0.7709, 0.5, 0.7709, 0.5, 0.7426, 0.7182, 0.741, 0.7313, 0.7535, 0.6346, 0.7426, 0.7182, 0.7535, 0.6346, 0.7521, 0.6455, 0.7428, 0.7174, 0.7446, 0.7036, 0.7523, 0.6438, 0.7428, 0.7174, 0.7523, 0.6438, 0.7529, 0.6392, 0.7709, 0.5, 0.7709, 0.5, 0.7709, 0.5, 0.7709, 0.5, 0.7709, 0.5, 0.7709, 0.5, 0.7709, 0.5, 0.7709, 0.5, 0.7709, 0.5, 0.7709, 0.5, 0.7709, 0.5, 0.7709, 0.5, 0.7529, 0.6392, 0.7535, 0.6346, 0.7535, 0.6346, 0.7529, 0.6392, 0.7535, 0.6346, 0.7529, 0.6392, 0.7521, 0.6455, 0.7507, 0.6564, 0.7507, 0.6564, 0.7521, 0.6455, 0.7507, 0.6564, 0.7521, 0.6455, 0.7665, 0.4363, 0.7648, 0.4128, 0.7709, 0.5, 0.7665, 0.4363, 0.7709, 0.5, 0.7709, 0.5, 0.7672, 0.4467, 0.7709, 0.5, 0.7709, 0.5, 0.7672, 0.4467, 0.7709, 0.5, 0.766, 0.4297, 0.7574, 0.6041, 0.7588, 0.5933, 0.7535, 0.6346, 0.7574, 0.6041, 0.7535, 0.6346, 0.7529, 0.6392, 0.759, 0.5923, 0.7591, 0.5912, 0.7507, 0.6564, 0.759, 0.5923, 0.7507, 0.6564, 0.7521, 0.6455, 0.7709, 0.5, 0.7709, 0.5, 0.7709, 0.5, 0.7709, 0.5, 0.7709, 0.5, 0.7709, 0.5, 0.7709, 0.5, 0.7709, 0.5, 0.7709, 0.5, 0.7709, 0.5, 0.7709, 0.5, 0.7709, 0.5, 0.7709, 0.5, 0.7709, 0.5, 0.7709, 0.5, 0.7709, 0.5, 0.7709, 0.5, 0.7709, 0.5, 0.7709, 0.5, 0.7709, 0.5, 0.7709, 0.5, 0.7709, 0.5, 0.7709, 0.5, 0.7709, 0.5, 0.756, 0.6149, 0.756, 0.6149, 0.7709, 0.5, 0.756, 0.6149, 0.7709, 0.5, 0.7709, 0.5, 0.7523, 0.6438, 0.7523, 0.6438, 0.756, 0.6149, 0.7523, 0.6438, 0.756, 0.6149, 0.756, 0.6149, 0.7529, 0.6392, 0.7529, 0.6392, 0.7523, 0.6438, 0.7529, 0.6392, 0.7523, 0.6438, 0.7523, 0.6438, 0.7535, 0.6346, 0.7535, 0.6346, 0.7529, 0.6392, 0.7535, 0.6346, 0.7529, 0.6392, 0.7529, 0.6392, 0.7521, 0.6455, 0.7521, 0.6455, 0.7535, 0.6346, 0.7521, 0.6455, 0.7535, 0.6346, 0.7535, 0.6346, 0.7507, 0.6564, 0.7507, 0.6564, 0.7521, 0.6455, 0.7507, 0.6564, 0.7521, 0.6455, 0.7521, 0.6455, 0.7591, 0.5912, 0.7591, 0.5912, 0.7507, 0.6564, 0.7591, 0.5912, 0.7507, 0.6564, 0.7507, 0.6564, 0.7709, 0.5, 0.7709, 0.5, 0.7591, 0.5912, 0.7709, 0.5, 0.7591, 0.5912, 0.7591, 0.5912, 0.7672, 0.4467, 0.7527, 0.2398, 0.7634, 0.3932, 0.7672, 0.4467, 0.7634, 0.3932, 0.7709, 0.5, 0.3807, 0.3628, 0.3855, 0.5, 0.7709, 0.5, 0.3807, 0.3628, 0.7709, 0.5, 0.7634, 0.3932, 0.0, 0.3682, 0.0, 0.5, 0.3855, 0.5, 0.0, 0.3682, 0.3855, 0.5, 0.3807, 0.3628, 0.7527, 0.2398, 0.7665, 0.4363, 0.7681, 0.4598, 0.7527, 0.2398, 0.7681, 0.4598, 0.7527, 0.2398, 0.3763, 0.2352, 0.7527, 0.2398, 0.7527, 0.2398, 0.3763, 0.2352, 0.7527, 0.2398, 0.3763, 0.2352, 0.0, 0.2305, 0.3763, 0.2352, 0.3763, 0.2352, 0.0, 0.2305, 0.3763, 0.2352, 0.0, 0.2305, 0.7709, 0.5, 0.7469, 0.6711, 0.7384, 0.751, 0.7709, 0.5, 0.7384, 0.751, 0.7284, 0.828, 0.7374, 0.7588, 0.7334, 0.7895, 0.7384, 0.751, 0.7374, 0.7588, 0.7384, 0.751, 0.7469, 0.6711, 0.5, 0.125, 0.5, 0.0, 0.0, 0.0, 0.5, 0.125, 0.0, 0.0, 0.0, 0.125, 0.875, 1.0, 0.0, 0.25, 0.5, 0.25, 0.875, 1.0, 0.5, 0.25, 0.5, 0.125, 0.75, 0.0, 0.75, 0.5, 0.875, 0.5, 0.75, 0.0, 0.875, 0.5, 1.0, 0.125, 0.875, 1.0, 1.0, 1.0, 1.0, 0.5, 0.875, 1.0, 1.0, 0.5, 0.875, 0.5, 1.0, 0.125, 1.0, 0.0, 0.5, 0.0, 1.0, 0.125, 0.5, 0.0, 0.5, 0.125, 1.0, 0.0, 0.5, 0.0, 0.5, 0.125, 1.0, 0.0, 0.5, 0.125, 1.0, 0.125, 0.0, 0.0, 0.0, 0.0, 0.5, 0.0, 0.0, 0.0, 0.5, 0.0, 0.5, 0.0, 1.0, 1.0, 1.0, 1.0, 0.5, 0.0, 1.0, 1.0, 0.5, 0.0, 0.5, 0.0, 1.0, 0.5, 1.0, 1.0, 1.0, 1.0, 1.0, 0.5, 1.0, 1.0, 1.0, 0.5, 1.0, 0.0, 1.0, 0.5, 1.0, 0.5, 1.0, 0.0, 1.0, 0.5, 1.0, 0.0, 0.5, 0.0, 1.0, 0.0, 1.0, 0.0, 0.5, 0.0, 1.0, 0.0, 0.5, 0.0, 0.5, 0.0, 0.5, 0.0, 1.0, 0.0, 0.5, 0.0, 1.0, 0.0, 1.0, 0.0, 1.0, 1.0, 1.0, 1.0, 0.5, 0.0, 1.0, 1.0, 0.5, 0.0, 0.5, 0.0, 1.0, 1.0, 1.0, 0.5, 1.0, 0.5, 1.0, 1.0, 1.0, 0.5, 1.0, 1.0, 1.0, 0.5, 1.0, 0.0, 1.0, 0.0, 1.0, 0.5, 1.0, 0.0, 1.0, 0.5, 1.0, 0.0, 0.5, 0.0, 0.5, 0.0, 1.0, 0.0, 0.5, 0.0, 1.0, 0.0, 0.5, 0.0, 0.5, 0.0, 0.5, 0.0, 0.5, 0.0, 0.5, 0.0, 0.5, 0.0, 0.5, 0.0, 0.5, 0.0, 0.5, 0.0, 0.5, 0.0, 0.5, 0.0, 0.5, 0.0, 0.5, 0.0, 0.5, 0.0, 0.5, 0.0, 0.5, 0.0, 0.5, 0.0, 0.5, 0.0, 0.5, 0.0, 0.5, 0.0, 0.5, 0.0, 0.5, 0.0, 0.5, 0.0, 0.5, 0.0, 0.4177, 0.0, 0.5, 0.0, 0.5, 0.0, 0.4334, 0.0, 1.0, 0.5, 1.0, 0.0, 1.0, 0.0, 1.0, 0.5, 1.0, 0.0, 1.0, 0.5, 0.5, 0.0, 0.5, 0.0, 1.0, 0.0, 0.5, 0.0, 1.0, 0.0, 1.0, 0.0, 0.5, 0.0, 0.5, 0.0, 0.5, 0.0, 0.5, 0.0, 0.5, 0.0, 0.5, 0.0, 0.5, 0.0, 0.5, 0.0, 0.5, 0.0, 0.5, 0.0, 0.5, 0.0, 0.5, 0.0, 0.5, 0.0, 0.5, 0.0, 0.5, 0.0, 0.5, 0.0, 0.5, 0.0, 0.5, 0.0, 0.5, 0.0, 1.0, 1.0, 1.0, 1.0, 0.5, 0.0, 1.0, 1.0, 0.5, 0.0, 1.0, 1.0, 1.0, 0.5, 1.0, 0.5, 1.0, 1.0, 1.0, 0.5, 1.0, 1.0, 1.0, 0.5, 1.0, 0.0, 1.0, 0.0, 1.0, 0.5, 1.0, 0.0, 1.0, 0.5, 1.0, 0.0, 1.0, 0.0, 0.5, 0.0, 1.0, 0.0, 0.5, 0.0, 0.5, 0.0, 0.5, 0.0, 0.5, 0.0, 0.5, 0.0, 0.5, 0.0, 0.5, 0.0, 0.5, 0.0, 0.5, 0.0, 0.5, 0.0, 0.5, 0.0, 0.5, 0.0, 0.5, 0.0, 0.5, 0.0, 0.5, 0.0, 0.5, 0.0, 0.5, 0.0, 0.5, 0.0, 0.5, 0.0, 0.5, 0.0, 0.5, 0.0, 0.5, 0.0, 0.5, 0.0, 0.5, 0.0, 0.5, 0.0, 0.5, 0.0, 0.5, 0.0, 1.0, 1.0, 1.0, 1.0, 0.5, 0.0, 1.0, 1.0, 0.5, 0.0, 1.0, 0.5, 1.0, 0.5, 1.0, 1.0, 1.0, 0.5, 1.0, 1.0, 1.0, 1.0, 0.5, 0.0, 0.5, 0.0, 0.5, 0.0, 0.5, 0.0, 0.5, 0.0, 0.5, 0.0, 0.5, 0.0, 0.5, 0.0, 1.0, 1.0, 0.5, 0.0, 1.0, 1.0, 1.0, 1.0, 1.0, 1.0, 1.0, 0.5, 1.0, 0.5, 1.0, 1.0, 1.0, 0.5, 1.0, 1.0, 1.0, 0.5, 1.0, 0.0, 1.0, 0.0, 1.0, 0.5, 1.0, 0.0, 1.0, 0.5, 1.0, 0.0, 0.5, 0.0, 0.5, 0.0, 1.0, 0.0, 0.5, 0.0, 1.0, 0.0, 0.5, 0.0, 0.5, 0.0, 0.5, 0.0, 0.5, 0.0, 0.5, 0.0, 0.5, 0.0, 0.5, 0.0, 0.5, 0.0, 0.5, 0.0, 0.5, 0.0, 0.5, 0.0, 0.5, 0.0, 0.5, 0.0, 0.5, 0.0, 0.5, 0.0, 0.5, 0.0, 0.5, 0.0, 0.5, 0.0, 0.5, 0.0, 0.5, 0.0, 0.5, 0.0, 0.5, 0.0, 0.5, 0.0, 0.5, 0.0, 0.5, 0.0, 0.5, 0.0, 0.0, 0.0, 0.5, 0.0, 0.0, 0.0, 1.0, 1.0, 0.0, 0.0, 1.0, 0.5, 1.0, 0.5, 0.0, 0.0, 1.0, 0.5, 1.0, 1.0, 1.0, 0.5, 1.0, 0.0, 1.0, 0.0, 1.0, 0.5, 1.0, 0.0, 1.0, 0.5, 1.0, 0.0, 0.5, 0.0, 0.5, 0.0, 1.0, 0.0, 0.5, 0.0, 1.0, 0.0, 0.5, 0.0, 0.5, 0.0, 0.5, 0.0, 0.5, 0.0, 0.5, 0.0, 0.5, 0.0, 0.5, 0.0, 0.5, 0.0, 0.5, 0.0, 0.5, 0.0, 0.5, 0.0, 0.5, 0.0, 0.5, 0.0, 0.5, 0.0, 0.5, 0.0, 0.5, 0.0, 0.5, 0.0, 0.5, 0.0, 0.5, 0.0, 0.5, 0.0, 0.5, 0.0, 0.5, 0.0, 0.5, 0.0, 0.5, 0.0, 1.0, 0.5, 1.0, 0.5, 1.0, 0.5, 1.0, 0.5, 1.0, 0.5, 1.0, 0.5, 0.5, 0.0, 0.5, 0.0, 0.5, 0.0, 0.5, 0.0, 0.5, 0.0, 0.5, 0.0, 0.5, 0.0, 0.5, 0.0, 0.5, 0.0, 0.5, 0.0, 0.5, 0.0, 0.5, 0.0, 0.5, 0.0, 0.5, 0.0, 0.5, 0.0, 1.0, 0.0, 0.5, 0.0, 0.5, 0.0, 1.0, 0.0, 0.5, 0.0, 1.0, 0.0, 1.0, 0.5, 1.0, 0.0, 1.0, 0.0, 1.0, 0.5, 1.0, 0.0, 1.0, 0.5, 1.0, 0.5, 1.0, 0.5, 1.0, 0.5, 1.0, 0.5, 1.0, 0.5, 1.0, 0.5, 1.0, 1.0, 0.2626, 0.0, 0.0, 0.0, 1.0, 1.0, 0.0, 0.0, 1.0, 0.724, 0.5, 0.0, 0.5, 0.0, 0.5, 0.0, 0.5, 0.0, 0.5, 0.0, 0.5, 0.0, 0.5, 0.0, 0.5, 0.0, 0.5, 0.0, 0.5, 0.0, 0.5, 0.0, 0.5, 0.0, 0.5, 0.0, 0.5, 0.0, 0.5, 0.0, 0.5, 0.0, 0.5, 0.0, 0.5, 0.0, 0.5, 0.0, 0.5, 0.0, 0.5, 0.0, 0.5, 0.0, 0.5, 0.0, 0.5, 0.0, 0.5, 0.0, 1.0, 1.0, 1.0, 1.0, 0.5, 0.0, 1.0, 1.0, 0.5, 0.0, 1.0, 1.0, 1.0, 0.5, 1.0, 0.5, 1.0, 1.0, 1.0, 0.5, 1.0, 1.0, 1.0, 0.5, 1.0, 0.0, 1.0, 0.0, 1.0, 0.5, 1.0, 0.0, 1.0, 0.5, 1.0, 0.0, 1.0, 0.0, 0.5, 0.0, 1.0, 0.0, 0.5, 0.0, 0.5, 0.0, 1.0, 0.5, 1.0, 0.5, 1.0, 1.0, 1.0, 1.0, 0.5, 0.0, 0.5, 0.0, 0.5, 0.0, 0.5, 0.0, 0.5, 0.0, 0.5, 0.0, 1.0, 0.5, 1.0, 1.0, 1.0, 0.5, 0.5, 0.0, 0.5, 0.0, 0.5, 0.0, 0.5, 0.0, 0.5, 0.0, 0.5, 0.0, 1.0, 0.5, 1.0, 0.5, 1.0, 0.0, 1.0, 0.0, 1.0, 0.5, 1.0, 0.5, 1.0, 0.0, 1.0, 0.0, 0.5, 0.0, 0.5, 0.0, 0.5, 0.0, 0.5, 0.0, 0.5, 0.0, 0.5, 0.0, 1.0, 0.0, 1.0, 0.0, 1.0, 0.5, 1.0, 0.5, 1.0, 0.5, 1.0, 0.5, 1.0, 0.5, 0.5, 0.0, 0.5, 0.0, 0.5, 0.0, 0.5, 0.0, 0.5, 0.0, 0.5, 0.0, 0.5, 0.0, 0.5, 0.0, 0.5, 0.0, 0.5, 0.0, 0.5, 0.0, 0.5, 0.0, 0.5, 0.0, 0.5, 0.0, 0.5, 0.0, 1.0, 1.0, 0.5, 0.0, 1.0, 1.0, 1.0, 1.0, 1.0, 1.0, 1.0, 1.0, 0.5, 0.0, 1.0, 1.0, 0.5, 0.0, 0.5, 0.0, 1.0, 1.0, 1.0, 0.5, 1.0, 0.5, 1.0, 1.0, 1.0, 0.5, 1.0, 1.0, 1.0, 0.5, 1.0, 1.0, 1.0, 1.0, 1.0, 0.5, 1.0, 1.0, 1.0, 0.5, 1.0, 0.5, 1.0, 0.0, 1.0, 0.0, 1.0, 0.5, 1.0, 0.0, 1.0, 0.5, 1.0, 0.0, 1.0, 0.5, 1.0, 0.5, 1.0, 0.0, 1.0, 0.5, 1.0, 0.0, 1.0, 0.0, 0.5, 0.0, 0.5, 0.0, 1.0, 0.0, 0.5, 0.0, 1.0, 0.0, 0.5, 0.0, 1.0, 0.0, 1.0, 0.0, 0.5, 0.0, 1.0, 0.0, 0.5, 0.0, 0.5, 0.0, 0.5, 0.0, 0.5, 0.0, 0.5, 0.0, 0.5, 0.0, 0.5, 0.0, 0.5, 0.0, 0.5, 0.0, 0.5, 0.0, 0.5, 0.0, 0.5, 0.0, 0.5, 0.0, 0.5, 0.0, 0.5, 0.0, 0.5, 0.0, 0.5, 0.0, 0.5, 0.0, 0.5, 0.0, 0.5, 0.0, 0.5, 0.0, 0.5, 0.0, 0.5, 0.0, 0.5, 0.0, 0.5, 0.0, 0.5, 0.0, 0.5, 0.0, 0.5, 0.0, 0.5, 0.0, 0.5, 0.0, 0.5, 0.0, 0.5, 0.0, 0.5, 0.0, 0.5, 0.0, 0.5, 0.0, 0.5, 0.0, 0.5, 0.0, 0.5, 0.0, 0.5, 0.0, 0.5, 0.0, 0.5, 0.0, 0.5, 0.0, 0.5, 0.0, 0.5, 0.0, 0.5, 0.0, 0.5, 0.0, 0.5, 0.0, 0.5, 0.0, 0.5, 0.0, 0.5, 0.0, 0.5, 0.0, 1.0, 1.0, 0.5, 0.0, 1.0, 1.0, 1.0, 1.0, 1.0, 1.0, 1.0, 1.0, 1.0, 0.5, 1.0, 1.0, 1.0, 0.5, 1.0, 0.5, 1.0, 0.5, 1.0, 0.0, 1.0, 0.0, 1.0, 0.5, 1.0, 0.0, 1.0, 0.5, 1.0, 0.0, 0.5, 0.0, 0.5, 0.0, 1.0, 0.0, 0.5, 0.0, 1.0, 0.0, 0.5, 0.0, 0.5, 0.0, 0.5, 0.0, 0.5, 0.0, 0.5, 0.0, 0.5, 0.0, 0.5, 0.0, 0.5, 0.0, 0.5, 0.0, 0.5, 0.0, 0.5, 0.0, 0.5, 0.0, 0.5, 0.0, 0.5, 0.0, 0.5, 0.0, 0.5, 0.0, 0.5, 0.0, 0.5, 0.0, 0.5, 0.0, 0.5, 0.0, 0.5, 0.0, 0.5, 0.0, 0.5, 0.0, 0.5, 0.0, 1.0, 0.0, 0.5, 0.0, 0.5, 0.0, 1.0, 0.0, 0.5, 0.0, 0.5, 0.0, 1.0, 0.5, 0.5, 0.0, 0.5, 0.0, 1.0, 0.5, 0.5, 0.0, 1.0, 0.0, 0.5, 0.0, 1.0, 0.5, 1.0, 0.5, 0.5, 0.0, 1.0, 0.5, 0.5, 0.0, 0.5, 0.0, 0.5, 0.0, 0.5, 0.0, 0.5, 0.0, 0.5, 0.0, 0.5, 0.0, 0.5, 0.0, 0.5, 0.0, 0.5, 0.0, 0.5, 0.0, 0.5, 0.0, 0.5, 0.0, 1.0, 0.5, 1.0, 0.5, 1.0, 0.5, 1.0, 0.5, 1.0, 0.5, 1.0, 0.5, 1.0, 0.5, 0.4177, 0.0, 0.4334, 0.0, 0.2746, 0.0, 0.08903, 0.0, 0.1819, 0.0, 0.2595, 0.0, 0.2557, 0.0, 0.0, 0.0, 0.0, 0.0, 0.1819, 0.0, 0.08903, 0.0, 0.4334, 0.0, 0.5, 0.0, 0.5, 0.0, 0.5, 0.0, 0.5, 0.0, 0.5, 0.0, 0.874, 0.374, 1.0, 0.7597, 1.0, 1.0, 1.0, 0.8064, 0.7999, 0.645, 0.0, 0.0, 0.0, 0.0, 0.5, 0.0, 0.5, 0.0, 0.5, 0.0, 0.7657, 0.2657, 0.874, 0.374, 1.0, 1.0, 0.5, 0.0, 0.5, 0.0, 0.5, 0.0, 0.5, 0.0, 0.5, 0.0, 0.5, 0.0, 0.5, 0.0, 0.5, 0.0, 0.7657, 0.2657, 0.5, 0.0, 0.5, 0.0, 0.5, 0.0, 1.0, 0.7753, 1.0, 0.7607, 0.3919, 0.316, 0.6093, 0.4913, 1.0, 1.0, 0.5, 0.0, 0.5, 0.0, 1.0, 1.0, 0.5, 0.0, 0.2626, 0.0, 1.0, 0.724, 1.0, 0.5, 1.0, 0.5, 1.0, 0.724, 1.0, 0.5, 1.0, 1.0, 1.0, 0.5, 1.0, 0.5, 1.0, 0.724, 0.5, 0.0, 0.5, 0.0, 0.5, 0.0, 0.5, 0.0, 0.5, 0.0, 0.5, 0.0, 0.5, 0.0, 0.6093, 0.4913, 0.3919, 0.316, 0.0, 0.0, 0.0, 0.0, 0.0, 0.0, 0.0, 0.0, 0.07652, 0.0, 0.8892, 0.3892, 1.0, 0.5, 1.0, 0.5, 0.8892, 0.3892, 1.0, 0.5, 0.874, 0.374, 0.6961, 0.1961, 0.5, 0.0, 1.0, 0.5, 0.6961, 0.1961, 1.0, 0.5, 0.8892, 0.3892, 0.5, 0.0, 0.5, 0.0, 0.6961, 0.1961, 0.5, 0.0, 0.6961, 0.1961, 0.7657, 0.2657, 0.8892, 0.3892, 0.874, 0.374, 0.7657, 0.2657, 0.8892, 0.3892, 0.7657, 0.2657, 0.6961, 0.1961, 0.5, 0.0, 0.0, 0.0, 0.0, 0.0, 0.5, 0.0, 0.0, 0.0, 0.5, 0.0, 0.0, 0.0, 1.0, 0.5, 1.0, 0.5, 0.0, 0.0, 1.0, 0.5, 0.0, 0.0, 1.0, 0.5, 1.0, 0.0, 1.0, 0.0, 1.0, 0.5, 1.0, 0.0, 1.0, 0.5, 1.0, 0.0, 0.5, 0.0, 0.5, 0.0, 1.0, 0.0, 0.5, 0.0, 1.0, 0.0, 0.5, 0.0, 0.5, 0.0, 0.5, 0.0, 0.5, 0.0, 0.5, 0.0, 0.5, 0.0, 0.5, 0.0, 0.5, 0.0, 0.5, 0.0, 0.5, 0.0, 0.5, 0.0, 0.5, 0.0, 0.5, 0.0, 0.5, 0.0, 0.5, 0.0, 0.5, 0.0, 0.5, 0.0, 0.5, 0.0, 0.5, 0.0, 0.5, 0.0, 0.5, 0.0, 0.5, 0.0, 0.5, 0.0, 0.5, 0.0, 0.741, 0.7313, 0.7426, 0.7182, 0.6328, 0.8288, 0.741, 0.7313, 0.6328, 0.8288, 0.6319, 0.8288, 0.7374, 0.7588, 0.7446, 0.7036, 0.6308, 0.8288, 0.7374, 0.7588, 0.6308, 0.8288, 0.6323, 0.8288, 0.3642, 0.831, 0.3642, 0.831, 0.0, 0.834, 0.3642, 0.831, 0.0, 0.834, 0.0, 0.834, 0.7446, 0.7036, 0.7428, 0.7174, 0.6313, 0.8288, 0.7446, 0.7036, 0.6313, 0.8288, 0.6308, 0.8288, 0.3642, 0.831, 0.3642, 0.831, 0.0, 0.834, 0.3642, 0.831, 0.0, 0.834, 0.0, 0.834, 0.7444, 0.7051, 0.7368, 0.7633, 0.6318, 0.8288, 0.7444, 0.7051, 0.6318, 0.8288, 0.6337, 0.8288, 0.3642, 0.831, 0.3642, 0.831, 0.0, 0.834, 0.3642, 0.831, 0.0, 0.834, 0.0, 0.834, 0.6323, 0.8288, 0.6308, 0.8288, 0.3642, 0.831, 0.6323, 0.8288, 0.3642, 0.831, 0.3642, 0.831, 0.3642, 0.831, 0.3642, 0.831, 0.6308, 0.8288, 0.3642, 0.831, 0.6308, 0.8288, 0.6313, 0.8288, 0.3642, 0.831, 0.3642, 0.831, 0.6319, 0.8288, 0.3642, 0.831, 0.6319, 0.8288, 0.6328, 0.8288, 0.3642, 0.831, 0.3642, 0.831, 0.6337, 0.8288, 0.3642, 0.831, 0.6337, 0.8288, 0.6318, 0.8288, 0.0, 0.834, 0.0, 0.834, 0.3642, 0.831, 0.0, 0.834, 0.3642, 0.831, 0.3642, 0.831, 0.3682, 0.7688, 0.3642, 0.831, 0.6318, 0.8288, 0.3682, 0.7688, 0.6318, 0.8288, 0.7368, 0.7633, 0.0, 0.7608, 0.0, 0.834, 0.3642, 0.831, 0.0, 0.7608, 0.3642, 0.831, 0.3682, 0.7688, 0.6337, 0.8288, 0.3642, 0.831, 0.3642, 0.831, 0.6337, 0.8288, 0.3642, 0.831, 0.7334, 0.7895, 0.3642, 0.831, 0.0, 0.834, 0.0, 0.834, 0.3642, 0.831, 0.0, 0.834, 0.3642, 0.831, 0.7426, 0.7182, 0.7444, 0.7051, 0.6337, 0.8288, 0.7426, 0.7182, 0.6337, 0.8288, 0.6328, 0.8288, 0.3642, 0.831, 0.3642, 0.831, 0.0, 0.834, 0.3642, 0.831, 0.0, 0.834, 0.0, 0.834, 0.7428, 0.7174, 0.741, 0.7313, 0.6319, 0.8288, 0.7428, 0.7174, 0.6319, 0.8288, 0.6313, 0.8288, 0.3642, 0.831, 0.3642, 0.831, 0.0, 0.834, 0.3642, 0.831, 0.0, 0.834, 0.0, 0.834, 0.6313, 0.8288, 0.6319, 0.8288, 0.3642, 0.831, 0.6313, 0.8288, 0.3642, 0.831, 0.3642, 0.831, 0.6328, 0.8288, 0.6337, 0.8288, 0.3642, 0.831, 0.6328, 0.8288, 0.3642, 0.831, 0.3642, 0.831, 0.6323, 0.8288, 0.6337, 0.8288, 0.7334, 0.7895, 0.6323, 0.8288, 0.7334, 0.7895, 0.7374, 0.7588, 0.3642, 0.831, 0.3642, 0.831, 0.6337, 0.8288, 0.3642, 0.831, 0.6337, 0.8288, 0.6323, 0.8288, 0.0, 0.834, 0.0, 0.834, 0.3642, 0.831, 0.0, 0.834, 0.3642, 0.831, 0.3642, 0.831, 0.25, 1.0, 0.0, 1.0, 0.0, 1.0, 0.25, 1.0, 0.0, 1.0, 0.25, 1.0, 0.0, 1.0, 0.0, 0.5, 0.0, 0.5, 0.0, 1.0, 0.0, 0.5, 0.0, 1.0, 0.0, 0.5, 0.0, 0.0, 0.0, 0.0, 0.0, 0.5, 0.0, 0.0, 0.0, 0.5, 0.0, 0.0, 0.25, 0.0, 0.25, 0.0, 0.0, 0.0, 0.25, 0.0, 0.0, 0.0, 0.25, 0.0, 0.5, 0.0, 0.5, 0.0, 0.25, 0.0, 0.5, 0.0, 0.25, 0.0, 0.5, 0.0, 0.5, 0.5, 0.5, 0.5, 0.5, 0.0, 0.5, 0.5, 0.5, 0.0, 0.5, 0.5, 0.5, 1.0, 0.5, 1.0, 0.5, 0.5, 0.5, 1.0, 0.5, 0.5, 0.5, 1.0, 0.25, 1.0, 0.25, 1.0, 0.5, 1.0, 0.25, 1.0, 0.5, 1.0, 0.0, 1.0, 0.25, 1.0, 0.25, 1.0, 0.0, 1.0, 0.25, 1.0, 0.0, 1.0, 0.0, 0.5, 0.0, 1.0, 0.0, 1.0, 0.0, 0.5, 0.0, 1.0, 0.0, 0.5, 0.0, 0.0, 0.0, 0.5, 0.0, 0.5, 0.0, 0.0, 0.0, 0.5, 0.0, 0.0, 0.25, 0.0, 0.0, 0.0, 0.0, 0.0, 0.25, 0.0, 0.0, 0.0, 0.25, 0.0, 0.5, 0.0, 0.25, 0.0, 0.25, 0.0, 0.5, 0.0, 0.25, 0.0, 0.5, 0.0, 0.5, 0.5, 0.5, 0.0, 0.5, 0.0, 0.5, 0.5, 0.5, 0.0, 0.5, 0.5, 0.5, 1.0, 0.5, 0.5, 0.5, 0.5, 0.5, 1.0, 0.5, 0.5, 0.5, 1.0, 0.25, 1.0, 0.5, 1.0, 0.5, 1.0, 0.25, 1.0, 0.5, 1.0, 0.25, 1.0, 0.5, 0.0, 0.5, 0.0, 0.5, 0.0, 1.0, 0.8064, 1.0, 0.7916, 0.7999, 0.645, 0.5, 0.0, 0.5, 0.0, 0.5, 0.0, 0.5, 0.0, 1.0, 0.5, 1.0, 0.5, 1.0, 0.5, 0.0, 0.0, 0.07652, 0.0, 0.2557, 0.0, 0.2522, 0.0, 1.0, 0.5, 1.0, 0.5, 1.0, 0.5665, 1.0, 0.8064, 1.0, 0.6952, 1.0, 0.5317, 1.0, 0.7597, 1.0, 0.5, 1.0, 0.5, 0.7657, 0.2657, 1.0, 1.0, 0.2683, 0.0, 0.4334, 0.0, 0.5, 0.0, 0.2522, 0.0, 0.2557, 0.0, 0.2746, 0.0, 0.5, 0.0, 0.5, 0.0, 0.0, 0.0, 0.0, 0.0, 1.0, 0.5, 1.0, 0.5, 1.0, 0.5, 1.0, 0.5, 1.0, 0.5, 1.0, 0.5, 1.0, 0.5665, 1.0, 0.5, 1.0, 0.7607, 1.0, 0.7753, 1.0, 0.7916, 1.0, 0.8064, 0.874, 0.374, 1.0, 0.5, 1.0, 0.7597, 0.5, 0.0, 0.7657, 0.2657, 0.2683, 0.0, 0.7999, 0.645, 0.6093, 0.4913, 0.0, 0.0, 0.0, 0.0, 0.5, 0.0, 0.5, 0.0, 0.5, 0.0, 0.5, 0.0, 0.0, 0.0, 0.0, 0.0, 0.08903, 0.0, 0.07652, 0.0, 0.5, 0.0, 0.5, 0.0, 0.5, 0.0, 0.07652, 0.0, 0.08903, 0.0, 0.2557, 0.0, 0.3499, 0.0, 0.5, 0.0, 0.5, 0.0, 0.4177, 0.0, 0.0, 0.0, 0.5, 0.0, 0.5, 0.0, 1.0, 0.7916, 1.0, 0.7753, 0.6093, 0.4913, 0.7999, 0.645, 0.3499, 0.0, 0.4177, 0.0, 0.2746, 0.0, 0.2557, 0.0, 0.2595, 0.0, 0.5, 0.0, 0.5, 0.0, 0.5, 0.0, 1.0, 0.5, 1.0, 0.724, 1.0, 0.7607, 0.2626, 0.0, 0.5, 0.0, 0.5, 0.0, 0.3499, 0.0, 0.1819, 0.0, 0.2626, 0.0, 0.2595, 0.0, 0.2626, 0.0, 0.3499, 0.0, 0.2595, 0.0, 1.0, 0.7607, 1.0, 0.724, 0.0, 0.0, 0.3919, 0.316, 0.3919, 0.316, 0.0, 0.0, 0.0, 0.0, 0.0, 0.0, 0.0, 0.0, 0.2626, 0.0, 0.1819, 0.0, 0.5, 0.0, 0.5, 0.0, 0.5, 0.0, 0.5, 0.0, 0.5, 0.0, 0.5, 0.0, 0.0, 0.0, 0.0, 0.0, 0.5, 0.0, 0.5, 0.0, 0.5, 0.0, 0.5, 0.0, 0.5, 0.0, 0.5, 0.0, 0.5, 0.0, 0.5, 0.0, 0.5, 0.0, 0.5, 0.0, 0.5, 0.0, 0.5, 0.0, 0.0, 0.0, 0.5, 0.0, 1.0, 1.0, 0.5, 0.0, 0.5, 0.0, 0.5, 0.0, 0.5, 0.0, 0.5, 0.0, 0.5, 0.0, 0.5, 0.0, 1.0, 0.0, 1.0, 0.0, 1.0, 0.0, 1.0, 0.0, 0.0, 0.0, 0.0, 0.0, 1.0, 0.5, 1.0, 0.5, 1.0, 1.0, 1.0, 1.0, 0.5, 0.0, 0.5, 0.0, 1.0, 1.0, 1.0, 1.0, 0.0, 0.0, 0.0, 0.0, 1.0, 0.5, 1.0, 0.5, 1.0, 1.0, 1.0, 1.0, 0.5, 0.0, 0.5, 0.0, 0.5, 0.0, 0.5, 0.0, 1.0, 0.0, 1.0, 0.0, 1.0, 0.5, 1.0, 0.5, 0.5, 0.0, 0.5, 0.0, 0.5, 0.0, 0.5, 0.0, 0.5, 0.0, 0.5, 0.0, 0.5, 0.0, 0.5, 0.0, 0.5, 0.0, 0.5, 0.0, 0.5, 0.0, 0.5, 0.0, 0.5, 0.0, 0.5, 0.0, 0.5, 0.0, 0.5, 0.0, 0.5, 0.0, 0.5, 0.0, 0.5, 0.0, 1.0, 0.0, 1.0, 0.5, 1.0, 0.5, 0.5, 0.0, 0.5, 0.0, 0.5, 0.0, 0.5, 0.0, 0.5, 0.0, 0.5, 0.0, 1.0, 0.0, 1.0, 0.0, 0.5, 0.0, 1.0, 0.0, 1.0, 0.0, 1.0, 0.0, 1.0, 0.0, 0.5, 0.0, 0.5, 0.0, 1.0, 0.0, 1.0, 0.0, 0.5, 0.0, 0.5, 0.0, 0.5, 0.0, 0.5, 0.0, 1.0, 0.0, 0.5, 0.0, 0.5, 0.0, 0.5, 0.0, 0.5, 0.0, 0.5, 0.0, 0.5, 0.0, 0.5, 0.0, 0.5, 0.0, 0.5, 0.0, 0.5, 0.0, 0.5, 0.0, 0.5, 0.0, 0.5, 0.0, 0.5, 0.0, 0.5, 0.0, 0.5, 0.0, 0.5, 0.0, 0.5, 0.0, 0.5, 0.0, 0.5, 0.0, 0.5, 0.0, 0.5, 0.0, 0.5, 0.0, 0.5, 0.0, 0.5, 0.0, 0.5, 0.0, 0.5, 0.0, 0.5, 0.0, 0.5, 0.0, 0.5, 0.0, 0.5, 0.0, 0.5, 0.0, 1.0, 0.5, 0.0, 0.0, 1.0, 1.0, 0.5, 0.0, 0.5, 0.0, 0.5, 0.0, 0.5, 0.0, 0.5, 0.0, 0.5, 0.0])
me_objlowman.use_remesh_preserve_volume = False
me_objlowman.use_remesh_preserve_attributes = False
me_objlowman.use_mirror_vertex_groups = False
me_objlowman.update()

# ---- objects
ob_objlowman = bpy.data.objects.new('objlowman_', me_objlowman)
ob_lamp = bpy.data.objects.new('Lamp', light_lamp)
ob_camera = bpy.data.objects.new('Camera', cam_camera)

# ---- transforms, parenting, visibility, modifiers, constraints
ob_objlowman.location = (0.0, 0.0, 0.0)
ob_objlowman.rotation_euler = (1.527, -0.0, 0.0)
ob_objlowman.lineart.crease_threshold = 0.0
_vg = ob_objlowman.vertex_groups.new(name='StoevleKant')
ob_lamp.location = (4.076, 1.005, 5.904)
ob_lamp.rotation_euler = (0.6503, 0.05522, 1.866)
ob_lamp.lock_rotations_4d = False
ob_lamp.empty_display_type = 'ARROWS'
ob_lamp.color = (0.0, 0.0, 0.0, 0.0)
ob_lamp.lineart.crease_threshold = 0.0
ob_camera.location = (7.481, -6.508, 5.344)
ob_camera.rotation_euler = (1.109, 0.01082, 0.8149)
ob_camera.lock_rotations_4d = False
ob_camera.empty_display_type = 'ARROWS'
ob_camera.color = (0.0, 0.0, 0.0, 0.0)
ob_camera.display_type = 'WIRE'
ob_camera.lineart.crease_threshold = 0.0

# ---- collection membership
col_collection_1.objects.link(ob_objlowman)
col_collection_1.objects.link(ob_lamp)
col_collection_1.objects.link(ob_camera)

# ---- scene / render settings (as saved in the file)
scene.camera = ob_camera
scene.frame_start = 1; scene.frame_end = 250; scene.frame_set(1)
scene.render.engine = 'BLENDER_EEVEE_NEXT'
scene.render.image_settings.compression = 90
scene.render.resolution_percentage = 50
scene.render.dither_intensity = 0.0
scene.cycles.use_denoising = False
scene.cycles.samples = 10
scene.cycles.sampling_pattern = 'TABULATED_SOBOL'
scene.cycles.light_sampling_threshold = 0.0
scene.cycles.use_adaptive_sampling = False
scene.cycles.use_light_tree = False
scene.cycles.blur_glossy = 0.0
scene.cycles.volume_bounces = 1
scene.cycles.pixel_filter_type = 'GAUSSIAN'
scene.cycles.sample_clamp_indirect = 0.0
scene.view_settings.view_transform = 'Standard'
bpy.context.view_layer.update()
